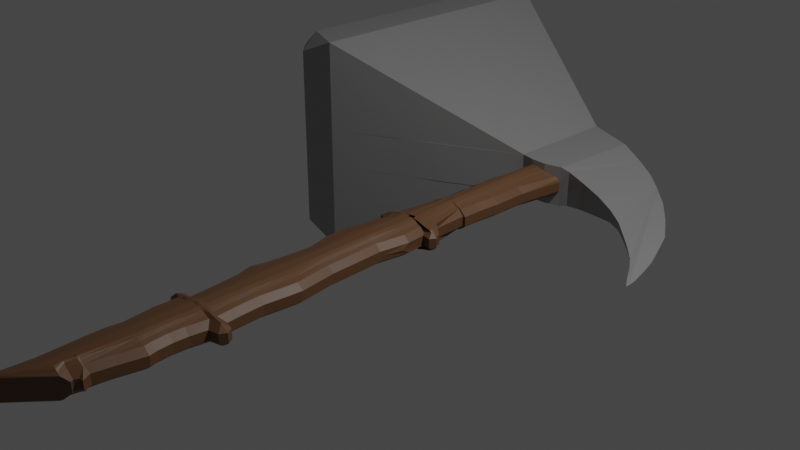 # Source: Hammer2.blend  (saved by Blender 2.80.55; exported with 4.5.12 LTS)
import bpy
from mathutils import Matrix  # noqa: F401  (used for matrix-valued properties, if any)

bpy.ops.wm.read_factory_settings(use_empty=True)
scene = bpy.context.scene
scene.name = 'Scene'

# ---- collections
col_collection = bpy.data.collections.new('Collection'); scene.collection.children.link(col_collection)

# ---- materials (node trees are filled in below, after node groups)
mat_head = bpy.data.materials.new('Head')
mat_head.use_transparent_shadow = False
mat_head.roughness = 0.25
mat_wood = bpy.data.materials.new('Wood')
mat_wood.use_transparent_shadow = False
mat_wood.roughness = 0.25

# ---- material node trees
mat_head.use_nodes = True; mat_head.node_tree.nodes.clear()
_N = mat_head.node_tree.nodes; _L = mat_head.node_tree.links
n0 = _N.new('ShaderNodeOutputMaterial'); n0.name = 'Material Output'; n0.location = (300, 300)
n1 = _N.new('ShaderNodeBsdfPrincipled'); n1.name = 'Principled BSDF'; n1.location = (10, 300)
n1.distribution = 'GGX'
n1.subsurface_method = 'BURLEY'
n1.inputs[0].default_value = (0.3343, 0.3343, 0.3343, 1.0)
n1.inputs[1].default_value = 0.4444
n1.inputs[2].default_value = 0.3788
n1.inputs[3].default_value = 1.45
_L.new(n1.outputs[0], n0.inputs[0])
n0.is_active_output = True
mat_wood.use_nodes = True; mat_wood.node_tree.nodes.clear()
_N = mat_wood.node_tree.nodes; _L = mat_wood.node_tree.links
n0 = _N.new('ShaderNodeOutputMaterial'); n0.name = 'Material Output'; n0.location = (300, 300)
n1 = _N.new('ShaderNodeBsdfPrincipled'); n1.name = 'Principled BSDF'; n1.location = (10, 300)
n1.distribution = 'GGX'
n1.subsurface_method = 'BURLEY'
n1.inputs[0].default_value = (0.1329, 0.06389, 0.02871, 1.0)
n1.inputs[3].default_value = 1.45
_L.new(n1.outputs[0], n0.inputs[0])
n0.is_active_output = True

# ---- world
world_world = bpy.data.worlds.new('World'); scene.world = world_world
world_world.use_nodes = True; world_world.node_tree.nodes.clear()
_N = world_world.node_tree.nodes; _L = world_world.node_tree.links
n0 = _N.new('ShaderNodeOutputWorld'); n0.name = 'World Output'; n0.location = (300, 300)
n1 = _N.new('ShaderNodeBackground'); n1.name = 'Background'; n1.location = (10, 300)
n1.inputs[0].default_value = (0.05088, 0.05088, 0.05088, 1.0)
_L.new(n1.outputs[0], n0.inputs[0])
n0.is_active_output = True
world_world.color = (0.05088, 0.05088, 0.05088)
world_world.use_sun_shadow = False
world_world.sun_shadow_jitter_overblur = 0.0

# ---- cameras
cam_camera = bpy.data.cameras.new('Camera')
cam_camera.clip_end = 100.0
cam_camera.ortho_scale = 7.314
cam_camera.dof.focus_distance = 0.0
cam_camera.dof.aperture_fstop = 128.0

# ---- lights
light_light = bpy.data.lights.new('Light', 'POINT')
light_light.transmission_factor = 0.0
light_light.cutoff_distance = 30.0
light_light.energy = 1000.0
light_light.shadow_buffer_clip_start = 1.001
light_light.shadow_soft_size = 0.1
light_light.shadow_maximum_resolution = 0.006
light_light.use_absolute_resolution = True

# ---- meshes
me_plane = bpy.data.meshes.new('Plane')
me_plane.from_pydata([(0.05729, 0.9463, 0.0), (-0.6537, 0.5675, 0.0), (-0.4035, 0.6971, 0.0), (-0.1624, 0.8267, 0.0), (-1.006, 0.3777, 0.0), (-0.9508, 2.091, 0.0), (-0.5928, 1.929, 0.0), (-0.1877, 1.737, 0.0), (0.06904, 1.621, 0.0), (0.1233, 1.599, 0.0), (0.3713, 1.506, 0.0), (0.5422, 1.431, 0.0), (0.6748, 1.352, 0.0), (0.7712, 1.277, 0.0), (0.8948, 1.159, 0.0), (1.012, 1.012, 0.0), (1.121, 0.852, 0.0), (1.193, 0.6772, 0.0), (1.235, 0.5717, 0.0), (1.259, 0.4813, 0.0), (1.287, 0.3638, 0.0), (1.293, 0.3095, 0.0), (1.29, 0.2854, 0.0), (1.25, 0.3487, 0.0), (1.199, 0.4361, 0.0), (1.136, 0.5265, 0.0), (1.058, 0.6109, 0.0), (0.9762, 0.6893, 0.0), (0.8677, 0.7887, 0.0), (0.7622, 0.855, 0.0), (0.6477, 0.9002, 0.0), (0.503, 0.9424, 0.0), (0.3825, 0.9665, 0.0), (0.3312, 0.9575, 0.0), (0.2318, 0.9304, 0.0), (0.1444, 0.9304, 0.0), (0.05729, 0.9463, 0.1215), (-0.6537, 0.5675, 0.1215), (-0.4035, 0.6971, 0.1215), (-0.1624, 0.8267, 0.1215), (-1.006, 0.3777, 0.1215), (-1.006, 0.3777, 0.0), (-0.9508, 2.091, 0.1215), (-0.5928, 1.929, 0.1215), (-0.1877, 1.737, 0.1215), (0.06904, 1.621, 0.1215), (0.1233, 1.599, 0.1215), (0.3713, 1.506, 0.1215), (0.5422, 1.431, 0.08338), (0.6748, 1.352, 0.06013), (0.7712, 1.277, 0.03687), (0.8948, 1.159, 0.02234), (1.012, 1.012, 0.01362), (1.121, 0.852, 0.004897), (1.193, 0.6772, 0.002464), (1.235, 0.5717, 0.002058), (1.259, 0.4813, 0.001247), (1.287, 0.3638, 0.001247), (1.293, 0.3095, 0.001247), (1.29, 0.2854, 0.001247), (1.25, 0.3487, 0.002058), (1.199, 0.4361, 0.002464), (1.136, 0.5265, 0.004897), (1.058, 0.6109, 0.009257), (0.9762, 0.6893, 0.01362), (0.8677, 0.7887, 0.02234), (0.7622, 0.855, 0.03687), (0.6477, 0.9002, 0.06013), (0.503, 0.9424, 0.08338), (0.3825, 0.9665, 0.1066), (0.3312, 0.9575, 0.1215), (0.2318, 0.9304, 0.1215), (0.1444, 0.9304, 0.1215), (-1.006, 0.3777, 0.0), (-0.9508, 2.091, 0.0), (-1.006, 0.3777, 0.1215), (-0.9508, 2.091, 0.1215), (-0.9508, 2.091, 0.0), (-1.006, 0.3777, 0.1215), (-0.9508, 2.091, 0.1215), (-1.006, 0.3777, 0.1215), (-0.9508, 2.091, 0.1215), (-1.006, 0.3777, 0.1215), (-0.9508, 2.091, 0.1215), (-1.006, 0.3777, 0.1215), (-0.9508, 2.091, 0.1215), (-1.006, 0.3777, 0.1215), (-0.9508, 2.091, 0.1215), (-1.25, 0.3671, 0.0), (-1.351, 0.4687, 0.0), (-1.288, 1.989, 0.0), (-1.177, 2.094, 0.0), (-1.351, 0.4687, 0.1215), (-1.25, 0.3671, 0.1215), (-1.177, 2.094, 0.1215), (-1.288, 1.989, 0.1215), (-1.25, 0.3671, 0.1215), (-1.351, 0.4687, 0.1215), (-1.288, 1.989, 0.1215), (-1.177, 2.094, 0.1215), (-1.006, 0.3777, 0.6797), (-1.006, 0.3777, 0.6797), (-0.9207, 0.4231, 0.6351), (-1.25, 0.3671, 0.5735), (-1.245, 0.4737, 0.6797), (-1.351, 0.4687, 0.5735), (-1.288, 1.989, 0.5735), (-1.182, 1.988, 0.6797), (-1.177, 2.094, 0.5735), (-0.9508, 2.091, 0.6797), (-0.9508, 2.091, 0.6797), (-0.8644, 2.051, 0.6324)], [], [(3, 2, 1, 4, 5, 6, 7, 8, 9, 10, 11, 12, 13, 14, 15, 16, 17, 18, 19, 20, 21, 22, 23, 24, 25, 26, 27, 28, 29, 30, 31, 32, 33, 34, 35, 0), (47, 70, 69, 68, 67, 66, 65, 64, 63, 62, 61, 60, 59, 58, 57, 56, 55, 54, 53, 52, 51, 50, 49, 48), (42, 5, 74, 76), (4, 40, 75, 73), (29, 28, 65, 66), (16, 15, 52, 53), (40, 42, 76, 75), (30, 29, 66, 67), (17, 16, 53, 54), (31, 30, 67, 68), (18, 17, 54, 55), (6, 5, 42, 43), (32, 31, 68, 69), (19, 18, 55, 56), (33, 32, 69, 70), (20, 19, 56, 57), (7, 6, 43, 44), (34, 33, 70, 71), (21, 20, 57, 58), (8, 7, 44, 45), (35, 34, 71, 72), (22, 21, 58, 59), (9, 8, 45, 46), (23, 22, 59, 60), (10, 9, 46, 47), (0, 35, 72, 36), (24, 23, 60, 61), (11, 10, 47, 48), (2, 3, 39, 38), (25, 24, 61, 62), (12, 11, 48, 49), (4, 1, 37, 40), (26, 25, 62, 63), (13, 12, 49, 50), (1, 2, 38, 37), (27, 26, 63, 64), (14, 13, 50, 51), (3, 0, 36, 39), (28, 27, 64, 65), (15, 14, 51, 52), (77, 91, 94, 79), (75, 76, 79, 78), (76, 74, 77, 79), (90, 89, 92, 95), (96, 86, 100, 103), (88, 41, 78, 93), (73, 75, 78, 41), (78, 79, 81, 80), (80, 81, 83, 82), (84, 85, 87, 86), (82, 83, 85, 84), (107, 104, 101, 109), (87, 99, 108, 110), (98, 97, 105, 106), (36, 102, 101, 109, 111, 45), (36, 86, 100, 102), (86, 87, 110, 109, 101, 100), (87, 45, 111, 110), (39, 36, 72, 71, 70, 47, 46, 45, 44, 43, 42, 40, 37, 38), (100, 101, 102), (103, 104, 105), (106, 107, 108), (109, 110, 111), (92, 89, 88, 93), (94, 91, 90, 95), (100, 104, 103, 101), (104, 107, 106, 105), (107, 110, 109, 108), (98, 106, 108, 99), (105, 97, 96, 103)])
_uv = me_plane.uv_layers.new(name='UVMap')
_uv.uv.foreach_set('vector', [0.0, 0.0, 0.0, 0.0, 0.0, 0.0, 0.0, 0.0, 0.0, 0.0, 0.0, 0.0, 0.0, 0.0, 0.0, 0.0, 0.0, 0.0, 0.0, 0.0, 0.0, 0.0, 0.0, 0.0, 0.0, 0.0, 0.0, 0.0, 0.0, 0.0, 0.0, 0.0, 0.0, 0.0, 0.0, 0.0, 0.0, 0.0, 0.0, 0.0, 0.0, 0.0, 0.0, 0.0, 0.0, 0.0, 0.0, 0.0, 0.0, 0.0, 0.0, 0.0, 0.0, 0.0, 0.0, 0.0, 0.0, 0.0, 0.0, 0.0, 0.0, 0.0, 0.0, 0.0, 0.0, 0.0, 0.0, 0.0, 0.0, 0.0, 0.0, 0.0, 0.0, 0.0, 0.0, 0.0, 0.0, 0.0, 0.0, 0.0, 0.0, 0.0, 0.0, 0.0, 0.0, 0.0, 0.0, 0.0, 0.0, 0.0, 0.0, 0.0, 0.0, 0.0, 0.0, 0.0, 0.0, 0.0, 0.0, 0.0, 0.0, 0.0, 0.0, 0.0, 0.0, 0.0, 0.0, 0.0, 0.0, 0.0, 0.0, 0.0, 0.0, 0.0, 0.0, 0.0, 0.0, 0.0, 0.0, 0.0, 0.0, 0.0, 0.0, 0.0, 0.0, 0.0, 0.0, 0.0, 0.0, 0.0, 0.0, 0.0, 0.0, 0.0, 0.0, 0.0, 0.0, 0.0, 0.0, 0.0, 0.0, 0.0, 0.0, 0.0, 0.0, 0.0, 0.0, 0.0, 0.0, 0.0, 0.0, 0.0, 0.0, 0.0, 0.0, 0.0, 0.0, 0.0, 0.0, 0.0, 0.0, 0.0, 0.0, 0.0, 0.0, 0.0, 0.0, 0.0, 0.0, 0.0, 0.0, 0.0, 0.0, 0.0, 0.0, 0.0, 0.0, 0.0, 0.0, 0.0, 0.0, 0.0, 0.0, 0.0, 0.0, 0.0, 0.0, 0.0, 0.0, 0.0, 0.0, 0.0, 0.0, 0.0, 0.0, 0.0, 0.0, 0.0, 0.0, 0.0, 0.0, 0.0, 0.0, 0.0, 0.0, 0.0, 0.0, 0.0, 0.0, 0.0, 0.0, 0.0, 0.0, 0.0, 0.0, 0.0, 0.0, 0.0, 0.0, 0.0, 0.0, 0.0, 0.0, 0.0, 0.0, 0.0, 0.0, 0.0, 0.0, 0.0, 0.0, 0.0, 0.0, 0.0, 0.0, 0.0, 0.0, 0.0, 0.0, 0.0, 0.0, 0.0, 0.0, 0.0, 0.0, 0.0, 0.0, 0.0, 0.0, 0.0, 0.0, 0.0, 0.0, 0.0, 0.0, 0.0, 0.0, 0.0, 0.0, 0.0, 0.0, 0.0, 0.0, 0.0, 0.0, 0.0, 0.0, 0.0, 0.0, 0.0, 0.0, 0.0, 0.0, 0.0, 0.0, 0.0, 0.0, 0.0, 0.0, 0.0, 0.0, 0.0, 0.0, 0.0, 0.0, 0.0, 0.0, 0.0, 0.0, 0.0, 0.0, 0.0, 0.0, 0.0, 0.0, 0.0, 0.0, 0.0, 0.0, 0.0, 0.0, 0.0, 0.0, 0.0, 0.0, 0.0, 0.0, 0.0, 0.0, 0.0, 0.0, 0.0, 0.0, 0.0, 0.0, 0.0, 0.0, 0.0, 0.0, 0.0, 0.0, 0.0, 0.0, 0.0, 0.0, 0.0, 0.0, 0.0, 0.0, 0.0, 0.0, 0.0, 0.0, 0.0, 0.0, 0.0, 0.0, 0.0, 0.0, 0.0, 0.0, 0.0, 0.0, 0.0, 0.0, 0.0, 0.0, 0.0, 0.0, 0.0, 0.0, 0.0, 0.0, 0.0, 0.0, 0.0, 0.0, 0.0, 0.0, 0.0, 0.0, 0.0, 0.0, 0.0, 0.0, 0.0, 0.0, 0.0, 0.0, 0.0, 0.0, 0.0, 0.0, 0.0, 0.0, 0.0, 0.0, 0.0, 0.0, 0.0, 0.0, 0.0, 0.0, 0.0, 0.0, 0.0, 0.0, 0.0, 0.0, 0.0, 0.0, 0.0, 0.0, 0.0, 0.0, 0.0, 0.0, 0.0, 0.0, 0.0, 0.0, 0.0, 0.0, 0.0, 0.0, 0.0, 0.0, 0.0, 0.0, 0.0, 0.0, 0.0, 0.0, 0.0, 0.0, 0.0, 0.0, 0.0, 0.0, 0.0, 0.0, 0.0, 0.0, 0.0, 0.0, 0.0, 0.0, 0.0, 0.0, 0.0, 0.0, 0.0, 0.0, 0.0, 0.0, 0.0, 0.0, 0.0, 0.0, 0.0, 0.0, 0.0, 0.0, 0.0, 0.0, 0.0, 0.0, 0.0, 0.0, 0.0, 0.0, 0.0, 0.0, 0.0, 0.0, 0.0, 0.0, 0.0, 0.0, 0.0, 0.0, 0.0, 0.0, 0.0, 0.0, 0.0, 0.0, 0.0, 0.0, 0.0, 0.0, 0.0, 0.0, 0.0, 0.0, 0.0, 0.0, 0.0, 0.0, 0.0, 0.0, 0.0, 0.0, 0.0, 0.0, 0.0, 0.0, 0.0, 0.0, 0.0, 0.0, 0.0, 0.0, 0.0, 0.0, 0.0, 0.0, 0.0, 0.0, 0.0, 0.0, 0.0, 0.0, 0.0, 0.0, 0.0, 0.0, 0.0, 0.0, 0.0, 0.0, 0.0, 0.0, 0.0, 0.0, 0.0, 0.0, 0.0, 0.0, 0.0, 0.0, 0.0, 0.0, 0.0, 0.0, 0.0, 0.0, 0.0, 0.0, 0.0, 0.0, 0.0, 0.0, 0.0, 0.0, 0.0, 0.0, 0.0, 0.0, 0.0, 0.0, 0.0, 0.0, 0.0, 0.0, 0.0, 0.0, 0.0, 0.0, 0.0, 0.0, 0.0, 0.0, 0.0, 0.0, 0.0, 0.0, 0.0, 0.0, 0.0, 0.0, 0.0, 0.0, 0.0, 0.0, 0.0, 0.0, 0.0, 0.0, 0.0, 0.0, 0.0, 0.0, 0.0, 0.0, 0.0, 0.0, 0.0, 0.0, 0.0, 0.0, 0.0, 0.0, 0.0, 0.0, 0.0, 0.0, 0.0, 0.0, 0.0, 0.0, 0.0, 0.0, 0.0, 0.0, 0.0, 0.0, 0.0, 0.0, 0.0, 0.0, 0.0, 0.0, 0.0, 0.0, 0.0, 0.0, 0.0, 0.0, 0.0, 0.0, 0.0, 0.0, 0.0, 0.0, 0.0, 0.0, 0.0, 0.0, 0.0, 0.0, 0.0, 0.0, 0.0, 0.0, 0.0, 0.0, 0.0, 0.0, 0.0, 0.0, 0.0, 0.0, 0.0, 0.0, 0.0, 0.0, 0.0, 0.0, 0.0, 0.0, 0.0, 0.0, 0.0, 0.0, 0.0, 0.0, 0.0, 0.0, 0.0, 0.0, 0.0, 0.0, 0.0, 0.0, 0.0, 0.0, 0.0, 0.0, 0.0, 0.0, 0.0, 0.0, 0.0, 0.0, 0.0, 0.0, 0.0, 0.0, 0.0, 0.0, 0.0, 0.0, 0.0, 0.0, 0.0, 0.0, 0.0, 0.0, 0.0, 0.0, 0.0, 0.0, 0.0])
me_plane.materials.append(mat_head)
me_plane.use_remesh_preserve_volume = False
me_plane.use_remesh_preserve_attributes = False
me_plane.use_mirror_vertex_groups = False
me_plane.update()
me_plane_001 = bpy.data.meshes.new('Plane.001')
me_plane_001.from_pydata([(0.09593, 1.586, -0.005674), (0.1426, 1.604, -0.003729), (0.1877, 1.617, -0.003729), (0.2342, 1.629, -0.003729), (0.2807, 1.62, -0.003729), (0.317, 1.605, -0.003729), (0.349, 1.591, -0.003729), (0.3781, 1.557, -0.003729), (0.3679, 1.483, -0.003729), (0.3608, 1.409, -0.003729), (0.3518, 1.224, -0.003729), (0.3266, 0.9518, -0.003729), (0.2869, 0.6797, -0.003729), (0.2848, 0.4809, -0.003729), (0.2722, 0.347, -0.003729), (0.2722, 0.2298, -0.003729), (0.2576, 0.229, -0.003729), (0.2618, 0.02178, -0.003729), (0.2618, 0.02178, -0.003729), (0.3228, -0.01833, -0.003729), (0.3263, -0.03926, -0.003729), (0.3437, -0.05844, -0.003729), (0.3228, -0.09158, -0.003729), (0.2722, -0.08461, -0.003729), (0.2809, -0.2439, -0.003729), (0.253, -0.3677, -0.003729), (0.2606, -0.5787, -0.003729), (0.2642, -0.6872, -0.003729), (0.2931, -0.9006, -0.003729), (0.2859, -0.991, -0.003729), (0.2714, -1.114, -0.003729), (0.2787, -1.248, -0.003729), (0.2859, -1.33, -0.003729), (0.3365, -1.344, -0.003729), (0.3591, -1.38, -0.003729), (0.3382, -1.417, -0.003729), (0.2789, -1.429, -0.003729), (0.265, -1.521, -0.003729), (0.2615, -1.6, -0.003729), (0.2684, -1.687, -0.003729), (0.2789, -1.731, -0.003729), (0.2493, -1.867, -0.003729), (0.2266, -1.985, -0.003729), (0.251, -2.032, -0.003729), (0.2283, -2.036, -0.003729), (0.2161, -2.057, -0.003729), (0.2266, -2.074, -0.003729), (-0.0888, -2.451, -0.003729), (-0.06845, -2.3, -0.003729), (-0.04665, -2.268, -0.003729), (-0.03502, -2.114, -0.003729), (-0.0452, -1.882, -0.003729), (-0.04665, -1.773, -0.003729), (-0.03502, -1.692, -0.003729), (-0.05392, -1.528, -0.003729), (-0.05211, -1.414, -0.003729), (-0.08735, -1.388, -0.003729), (-0.09316, -1.351, -0.003729), (-0.067, -1.319, -0.003729), (-0.02049, -1.321, -0.003729), (-0.02921, -1.182, -0.003729), (-0.04316, -1.049, -0.003729), (-0.06758, -0.9657, -0.003729), (-0.04665, -0.8924, -0.003729), (-0.02921, -0.7197, -0.003729), (-0.02398, -0.6203, -0.003729), (-0.05712, -0.4843, -0.003729), (-0.06235, -0.343, -0.003729), (-0.04316, -0.2711, -0.003729), (-0.03095, -0.163, -0.003729), (-0.01351, -0.1159, -0.003729), (-0.01875, -0.1002, -0.003729), (-0.06235, -0.08276, -0.003729), (-0.04665, -0.04613, -0.003729), (-0.0606, -0.02869, -0.003729), (-0.01526, -0.01997, -0.003729), (-0.006537, 0.1035, -0.003729), (0.01614, 0.2046, -0.003729), (0.009159, 0.2256, -0.003729), (0.03009, 0.3058, -0.003729), (0.02137, 0.4401, -0.003729), (0.03706, 0.4662, -0.003729), (0.03358, 0.5116, -0.003729), (0.01614, 0.5447, -0.003729), (0.03706, 0.5587, -0.003729), (0.0423, 0.6215, -0.003729), (0.0266, 0.6337, -0.003729), (0.04404, 0.7034, -0.003729), (0.05451, 0.7575, -0.003729), (0.0859, 0.8935, -0.003729), (0.0666, 0.9274, -0.003913), (0.09587, 1.586, 0.05668), (0.1426, 1.604, 0.05862), (0.1876, 1.617, 0.05862), (0.2341, 1.629, 0.05862), (0.2806, 1.62, 0.05862), (0.317, 1.605, 0.05862), (0.3489, 1.591, 0.05862), (0.378, 1.557, 0.05862), (0.3678, 1.483, 0.05862), (0.3608, 1.409, 0.05862), (0.3517, 1.224, 0.05862), (0.3517, 1.224, 0.05862), (0.3266, 0.9518, 0.02791), (0.2489, 0.6827, 0.0586), (0.2868, 0.6798, 0.0279), (0.2468, 0.4829, 0.0586), (0.2847, 0.4809, 0.02788), (0.2342, 0.3488, 0.0586), (0.2722, 0.347, 0.02785), (0.2342, 0.2352, 0.05862), (0.2722, 0.2298, 0.02779), (0.2194, 0.234, 0.05862), (0.2575, 0.229, 0.02772), (0.2617, 0.02179, 0.05862), (0.2617, 0.02179, 0.02761), (0.2617, 0.02179, 0.05862), (0.2617, 0.02179, 0.02762), (0.288, -0.04094, 0.05862), (0.3228, -0.01833, 0.02773), (0.2906, -0.05652, 0.05862), (0.3263, -0.03926, 0.02781), (0.2961, -0.0626, 0.05862), (0.3437, -0.05844, 0.02788), (0.3037, -0.05062, 0.05862), (0.3228, -0.09158, 0.02793), (0.2306, -0.04053, 0.05862), (0.2722, -0.0846, 0.02796), (0.2426, -0.1917, 0.05862), (0.2809, -0.1945, 0.02799), (0.2148, -0.3642, 0.05862), (0.253, -0.3677, 0.02801), (0.2226, -0.58, 0.0586), (0.2605, -0.5787, 0.02803), (0.2262, -0.6904, 0.0586), (0.2642, -0.6872, 0.02804), (0.2549, -0.9016, 0.05862), (0.2931, -0.9006, 0.02805), (0.248, -0.9872, 0.0586), (0.2859, -0.991, 0.02806), (0.2333, -1.113, 0.0586), (0.2714, -1.114, 0.02806), (0.2407, -1.25, 0.0586), (0.2786, -1.248, 0.02806), (0.25, -1.359, 0.05862), (0.2859, -1.33, 0.02807), (0.312, -1.376, 0.05862), (0.3364, -1.344, 0.02807), (0.3149, -1.381, 0.05862), (0.3591, -1.38, 0.02807), (0.3137, -1.383, 0.05862), (0.3382, -1.417, 0.02807), (0.2459, -1.397, 0.05862), (0.2789, -1.429, 0.02807), (0.2271, -1.517, 0.0586), (0.2649, -1.521, 0.02807), (0.2234, -1.601, 0.0586), (0.2614, -1.6, 0.02807), (0.2308, -1.693, 0.0586), (0.2684, -1.687, 0.02807), (0.2399, -1.731, 0.05862), (0.2789, -1.731, 0.02807), (0.212, -1.859, 0.0586), (0.2492, -1.867, 0.02807), (0.1868, -1.991, 0.05862), (0.2266, -1.985, 0.02808), (0.1929, -2.003, 0.05862), (0.251, -2.032, 0.02808), (0.2046, -2.001, 0.05862), (0.2283, -2.036, 0.02808), (0.1719, -2.057, 0.05862), (0.2161, -2.057, 0.02808), (0.2266, -2.074, 0.02808), (0.2007, -2.105, 0.05862), (-0.04321, -2.396, 0.05862), (-0.08883, -2.451, 0.02808), (-0.03208, -2.314, 0.05862), (-0.06848, -2.3, 0.02808), (-0.009612, -2.281, 0.05862), (-0.04668, -2.268, 0.02808), (0.00295, -2.114, 0.05865), (-0.03506, -2.114, 0.02808), (-0.007304, -1.881, 0.05865), (-0.04523, -1.882, 0.02808), (-0.008704, -1.776, 0.05865), (-0.04668, -1.773, 0.02808), (0.003198, -1.693, 0.05862), (-0.03506, -1.692, 0.02808), (-0.01569, -1.528, 0.05862), (-0.05395, -1.528, 0.02808), (-0.01312, -1.395, 0.05862), (-0.05214, -1.414, 0.02808), (-0.05235, -1.378, 0.05862), (-0.08738, -1.388, 0.02808), (-0.05303, -1.374, 0.05862), (-0.09319, -1.351, 0.02808), (-0.04953, -1.37, 0.05862), (-0.06703, -1.319, 0.02808), (0.02036, -1.36, 0.05862), (-0.02052, -1.321, 0.02808), (0.008555, -1.179, 0.05865), (-0.02924, -1.182, 0.02808), (-0.005817, -1.042, 0.05862), (-0.04319, -1.049, 0.02808), (-0.02812, -0.9655, 0.05862), (-0.06761, -0.9656, 0.02808), (-0.009272, -0.8996, 0.05862), (-0.04668, -0.8924, 0.02808), (0.008601, -0.7226, 0.05865), (-0.02924, -0.7197, 0.02808), (0.01417, -0.6167, 0.05862), (-0.02401, -0.6203, 0.02808), (-0.01937, -0.479, 0.05862), (-0.05715, -0.4843, 0.02808), (-0.02432, -0.3454, 0.05862), (-0.06238, -0.343, 0.02808), (-0.005598, -0.2763, 0.05865), (-0.04319, -0.2711, 0.02808), (0.006199, -0.1718, 0.05862), (-0.03099, -0.163, 0.02808), (0.02667, -0.1166, 0.05862), (-0.01355, -0.1159, 0.02808), (0.01165, -0.06514, 0.05862), (-0.01878, -0.09386, 0.02808), (-0.01218, -0.05561, 0.05862), (-0.06238, -0.07642, 0.02808), (-0.002847, -0.04017, 0.05862), (-0.04668, -0.04613, 0.02808), (0.008291, -0.04775, 0.05862), (-0.06064, -0.02869, 0.02808), (0.01933, -0.05197, 0.05862), (-0.01529, -0.01997, 0.02808), (0.03091, 0.03957, 0.05865), (-0.006569, 0.04583, 0.02808), (0.05544, 0.2066, 0.05862), (0.0161, 0.2046, 0.02808), (0.04869, 0.2269, 0.05862), (0.009128, 0.2256, 0.02808), (0.06832, 0.3021, 0.05862), (0.03006, 0.3058, 0.02808), (0.05997, 0.4307, 0.05862), (0.02134, 0.4401, 0.02808), (0.07579, 0.4571, 0.05862), (0.03703, 0.4662, 0.02808), (0.07077, 0.5223, 0.05862), (0.03354, 0.5116, 0.02808), (0.06562, 0.5321, 0.05862), (0.0161, 0.5447, 0.02808), (0.07332, 0.5373, 0.05862), (0.03703, 0.5587, 0.02808), (0.08179, 0.6388, 0.05862), (0.04227, 0.6215, 0.02808), (0.06938, 0.6485, 0.05862), (0.02657, 0.6337, 0.02808), (0.08107, 0.6952, 0.05865), (0.04401, 0.7034, 0.02808), (0.0916, 0.7496, 0.05865), (0.05447, 0.7575, 0.02808), (0.1262, 0.8995, 0.05889), (0.08587, 0.8935, 0.02808), (0.06657, 0.9274, 0.02789), (0.0697, 0.9985, 0.05825), (0.1083, 1.586, 0.06675), (0.1419, 1.604, 0.0687), (0.1744, 1.617, 0.0687), (0.2078, 1.629, 0.0687), (0.2413, 1.62, 0.0687), (0.2675, 1.605, 0.0687), (0.2905, 1.591, 0.0687), (0.3114, 1.557, 0.0687), (0.3041, 1.483, 0.0687), (0.299, 1.409, 0.0687), (0.2925, 1.224, 0.0687), (0.2925, 1.224, 0.0687), (0.2185, 0.6827, 0.06867), (0.2169, 0.4829, 0.06867), (0.2079, 0.3488, 0.06867), (0.2079, 0.2352, 0.0687), (0.1973, 0.234, 0.0687), (0.2277, 0.02179, 0.0687), (0.2277, 0.02179, 0.0687), (0.2466, -0.04094, 0.0687), (0.2485, -0.05652, 0.0687), (0.2525, -0.0626, 0.0687), (0.2579, -0.05062, 0.0687), (0.2053, -0.04053, 0.0687), (0.2139, -0.1917, 0.0687), (0.194, -0.3642, 0.0687), (0.1995, -0.58, 0.06867), (0.2022, -0.6904, 0.06867), (0.2228, -0.9016, 0.0687), (0.2178, -0.9872, 0.06867), (0.2072, -1.113, 0.06867), (0.2126, -1.25, 0.06867), (0.2193, -1.359, 0.0687), (0.2639, -1.376, 0.0687), (0.266, -1.381, 0.0687), (0.2651, -1.383, 0.0687), (0.2163, -1.397, 0.0687), (0.2028, -1.517, 0.06867), (0.2001, -1.601, 0.06867), (0.2054, -1.693, 0.06867), (0.212, -1.731, 0.0687), (0.1919, -1.859, 0.06867), (0.1737, -1.991, 0.0687), (0.1781, -2.003, 0.0687), (0.1866, -2.001, 0.0687), (0.1631, -2.057, 0.0687), (0.1838, -2.105, 0.0687), (0.01617, -2.314, 0.0687), (0.03235, -2.281, 0.0687), (0.04139, -2.114, 0.06872), (0.03401, -1.881, 0.06872), (0.033, -1.776, 0.06872), (0.04157, -1.693, 0.0687), (0.02797, -1.528, 0.0687), (0.02982, -1.395, 0.0687), (0.001571, -1.378, 0.0687), (0.001084, -1.374, 0.0687), (0.003605, -1.37, 0.0687), (0.05393, -1.36, 0.0687), (0.04543, -1.179, 0.06872), (0.03508, -1.042, 0.0687), (0.01902, -0.9655, 0.0687), (0.03259, -0.8996, 0.0687), (0.04546, -0.7226, 0.06872), (0.04947, -0.6167, 0.0687), (0.02532, -0.479, 0.0687), (0.02175, -0.3454, 0.0687), (0.03524, -0.2763, 0.06872), (0.04373, -0.1718, 0.0687), (0.05847, -0.1166, 0.0687), (0.04765, -0.06514, 0.0687), (0.0305, -0.0556, 0.0687), (0.03722, -0.04017, 0.0687), (0.04524, -0.04775, 0.0687), (0.05319, -0.05197, 0.0687), (0.06152, 0.03957, 0.06872), (0.07918, 0.2066, 0.0687), (0.07432, 0.2269, 0.0687), (0.08846, 0.3021, 0.0687), (0.08244, 0.4307, 0.0687), (0.09384, 0.4571, 0.0687), (0.09022, 0.5223, 0.0687), (0.08651, 0.5321, 0.0687), (0.09206, 0.5373, 0.0687), (0.09815, 0.6388, 0.0687), (0.08922, 0.6485, 0.0687), (0.09764, 0.6952, 0.06872), (0.1052, 0.7496, 0.06872), (0.1301, 0.8995, 0.06896), (0.08945, 0.9985, 0.06832), (0.1185, 1.586, 0.07814), (0.1414, 1.604, 0.08009), (0.1634, 1.617, 0.08009), (0.1862, 1.629, 0.08009), (0.209, 1.62, 0.08009), (0.2268, 1.605, 0.08009), (0.2424, 1.591, 0.08009), (0.2566, 1.557, 0.08009), (0.2517, 1.483, 0.08009), (0.2482, 1.409, 0.08009), (0.2438, 1.224, 0.08009), (0.2438, 1.224, 0.08009), (0.1934, 0.6827, 0.08006), (0.1924, 0.4829, 0.08006), (0.1862, 0.3488, 0.08006), (0.1862, 0.2352, 0.08009), (0.179, 0.234, 0.08009), (0.1997, 0.02179, 0.08009), (0.1997, 0.02179, 0.08009), (0.2126, -0.04094, 0.08009), (0.2139, -0.05652, 0.08009), (0.2166, -0.06259, 0.08009), (0.2203, -0.05061, 0.08009), (0.1845, -0.04053, 0.08009), (0.1903, -0.1917, 0.08009), (0.1768, -0.3642, 0.08009), (0.1805, -0.58, 0.08006), (0.1823, -0.6904, 0.08006), (0.1964, -0.9016, 0.08009), (0.193, -0.9872, 0.08006), (0.1858, -1.113, 0.08006), (0.1894, -1.25, 0.08006), (0.194, -1.359, 0.08009), (0.2243, -1.376, 0.08009), (0.2257, -1.381, 0.08009), (0.2252, -1.383, 0.08009), (0.1919, -1.397, 0.08009), (0.1827, -1.517, 0.08006), (0.1809, -1.601, 0.08006), (0.1846, -1.693, 0.08006), (0.189, -1.731, 0.08009), (0.1754, -1.859, 0.08006), (0.163, -1.991, 0.08009), (0.166, -2.003, 0.08009), (0.1717, -2.001, 0.08009), (0.1558, -2.057, 0.08009), (0.1698, -2.105, 0.08009), (0.07302, -2.114, 0.08011), (0.068, -1.881, 0.08011), (0.06731, -1.776, 0.08011), (0.07314, -1.693, 0.08009), (0.06389, -1.528, 0.08009), (0.06515, -1.395, 0.08009), (0.04594, -1.378, 0.08009), (0.04561, -1.374, 0.08009), (0.04732, -1.37, 0.08009), (0.08154, -1.36, 0.08009), (0.07576, -1.179, 0.08011), (0.06872, -1.042, 0.08009), (0.05781, -0.9655, 0.08009), (0.06703, -0.8996, 0.08009), (0.07578, -0.7226, 0.08011), (0.07851, -0.6167, 0.08009), (0.06209, -0.479, 0.08009), (0.05966, -0.3454, 0.08009), (0.06883, -0.2763, 0.08011), (0.07461, -0.1718, 0.08009), (0.08463, -0.1166, 0.08009), (0.07727, -0.06513, 0.08009), (0.06561, -0.0556, 0.08009), (0.07018, -0.04017, 0.08009), (0.07563, -0.05409, 0.08009), (0.08104, -0.05197, 0.08009), (0.08671, 0.03957, 0.08011), (0.09871, 0.2066, 0.08009), (0.09541, 0.2269, 0.08009), (0.105, 0.3021, 0.08009), (0.1009, 0.4307, 0.08009), (0.1087, 0.4571, 0.08009), (0.1062, 0.5223, 0.08009), (0.1037, 0.5321, 0.08009), (0.1075, 0.5373, 0.08009), (0.1116, 0.6388, 0.08009), (0.1055, 0.6485, 0.08009), (0.1113, 0.6952, 0.08011), (0.1164, 0.7496, 0.08011), (0.1333, 0.8995, 0.08035), (0.1057, 0.9985, 0.07971), (0.1271, 1.586, 0.0845), (0.1409, 1.604, 0.08644), (0.1543, 1.617, 0.08644), (0.168, 1.629, 0.08644), (0.1818, 1.62, 0.08644), (0.1926, 1.605, 0.08644), (0.202, 1.591, 0.08644), (0.2106, 1.557, 0.08644), (0.2076, 1.483, 0.08644), (0.2055, 1.409, 0.08644), (0.2028, 1.224, 0.08644), (0.2028, 1.224, 0.08644), (0.1724, 0.6827, 0.08642), (0.1718, 0.4829, 0.08642), (0.168, 0.3488, 0.08642), (0.168, 0.2352, 0.08644), (0.1637, 0.234, 0.08644), (0.1762, 0.02179, 0.08644), (0.1762, 0.02179, 0.08644), (0.184, -0.04094, 0.08644), (0.1848, -0.05652, 0.08644), (0.1864, -0.06259, 0.08644), (0.1886, -0.05061, 0.08644), (0.167, -0.04053, 0.08644), (0.1705, -0.1917, 0.08644), (0.1623, -0.3642, 0.08644), (0.1646, -0.58, 0.08642), (0.1657, -0.6904, 0.08642), (0.1742, -0.9016, 0.08644), (0.1721, -0.9872, 0.08642), (0.1678, -1.113, 0.08642), (0.17, -1.25, 0.08642), (0.1727, -1.359, 0.08644), (0.1911, -1.376, 0.08644), (0.1919, -1.381, 0.08644), (0.1916, -1.383, 0.08644), (0.1715, -1.397, 0.08644), (0.1659, -1.517, 0.08642), (0.1648, -1.601, 0.08642), (0.167, -1.693, 0.08642), (0.1697, -1.731, 0.08644), (0.1615, -1.859, 0.08642), (0.154, -1.991, 0.08644), (0.1558, -2.003, 0.08644), (0.1593, -2.001, 0.08644), (0.1496, -2.057, 0.08644), (0.1581, -2.105, 0.08644), (0.09957, -2.114, 0.08647), (0.09653, -1.881, 0.08647), (0.09612, -1.776, 0.08647), (0.09964, -1.693, 0.08644), (0.09405, -1.528, 0.08644), (0.09481, -1.395, 0.08644), (0.08319, -1.378, 0.08644), (0.08299, -1.374, 0.08644), (0.08403, -1.37, 0.08644), (0.1047, -1.36, 0.08644), (0.1012, -1.179, 0.08647), (0.09697, -1.042, 0.08644), (0.09037, -0.9655, 0.08644), (0.09595, -0.8996, 0.08644), (0.1012, -0.7226, 0.08647), (0.1029, -0.6167, 0.08644), (0.09296, -0.479, 0.08644), (0.09149, -0.3454, 0.08644), (0.09704, -0.2763, 0.08647), (0.1005, -0.1718, 0.08644), (0.1066, -0.1165, 0.08644), (0.1021, -0.06513, 0.08644), (0.09509, -0.0556, 0.08644), (0.09785, -0.04017, 0.08644), (0.1012, -0.05409, 0.08644), (0.1044, -0.05197, 0.08644), (0.1079, 0.03957, 0.08647), (0.1151, 0.2066, 0.08644), (0.1131, 0.2269, 0.08644), (0.1189, 0.3021, 0.08644), (0.1165, 0.4307, 0.08644), (0.1211, 0.4571, 0.08644), (0.1197, 0.5223, 0.08644), (0.1181, 0.5321, 0.08644), (0.1204, 0.5373, 0.08644), (0.1229, 0.6388, 0.08644), (0.1192, 0.6485, 0.08644), (0.1227, 0.6952, 0.08647), (0.1258, 0.7496, 0.08647), (0.1361, 0.8995, 0.08671), (0.1193, 0.9985, 0.08607), (0.1307, 1.586, 0.0862), (0.1407, 1.604, 0.08814), (0.1504, 1.617, 0.08814), (0.1604, 1.629, 0.08814), (0.1704, 1.62, 0.08814), (0.1782, 1.605, 0.08814), (0.185, 1.591, 0.08814), (0.1913, 1.557, 0.08814), (0.1891, 1.483, 0.08814), (0.1876, 1.409, 0.08814), (0.1856, 1.224, 0.08814), (0.1856, 1.224, 0.08814), (0.1635, 0.6827, 0.08812), (0.1631, 0.4829, 0.08812), (0.1604, 0.3488, 0.08812), (0.1604, 0.2352, 0.08814), (0.1572, 0.234, 0.08814), (0.1663, 0.02179, 0.08814), (0.1663, 0.02179, 0.08814), (0.1719, -0.04094, 0.08814), (0.1725, -0.05652, 0.08814), (0.1737, -0.06259, 0.08814), (0.1753, -0.05061, 0.08814), (0.1596, -0.04053, 0.08814), (0.1622, -0.1917, 0.08814), (0.1562, -0.3642, 0.08814), (0.1579, -0.58, 0.08812), (0.1587, -0.6904, 0.08812), (0.1648, -0.9016, 0.08814), (0.1634, -0.9872, 0.08812), (0.1602, -1.113, 0.08812), (0.1618, -1.25, 0.08812), (0.1638, -1.359, 0.08814), (0.1771, -1.376, 0.08814), (0.1777, -1.381, 0.08814), (0.1775, -1.383, 0.08814), (0.1629, -1.397, 0.08814), (0.1589, -1.517, 0.08812), (0.1581, -1.601, 0.08812), (0.1597, -1.693, 0.08812), (0.1616, -1.731, 0.08814), (0.1556, -1.859, 0.08812), (0.1502, -1.991, 0.08814), (0.1515, -2.003, 0.08814), (0.154, -2.001, 0.08814), (0.147, -2.057, 0.08814), (0.1532, -2.105, 0.08814), (0.1108, -2.114, 0.08817), (0.1086, -1.881, 0.08817), (0.1083, -1.776, 0.08817), (0.1108, -1.693, 0.08814), (0.1068, -1.528, 0.08814), (0.1073, -1.395, 0.08814), (0.09888, -1.378, 0.08814), (0.09874, -1.374, 0.08814), (0.09949, -1.37, 0.08814), (0.1145, -1.36, 0.08814), (0.112, -1.179, 0.08817), (0.1089, -1.042, 0.08814), (0.1041, -0.9655, 0.08814), (0.1081, -0.8996, 0.08814), (0.112, -0.7226, 0.08817), (0.1132, -0.6167, 0.08814), (0.106, -0.479, 0.08814), (0.1049, -0.3454, 0.08814), (0.1089, -0.2763, 0.08817), (0.1115, -0.1718, 0.08814), (0.1158, -0.1165, 0.08814), (0.1126, -0.06513, 0.08814), (0.1075, -0.0556, 0.08814), (0.1095, -0.04017, 0.08814), (0.1119, -0.05409, 0.08814), (0.1143, -0.05197, 0.08814), (0.1168, 0.03957, 0.08817), (0.122, 0.2066, 0.08814), (0.1206, 0.2269, 0.08814), (0.1248, 0.3021, 0.08814), (0.123, 0.4307, 0.08814), (0.1264, 0.4571, 0.08814), (0.1253, 0.5223, 0.08814), (0.1242, 0.5321, 0.08814), (0.1259, 0.5373, 0.08814), (0.1277, 0.6388, 0.08814), (0.125, 0.6485, 0.08814), (0.1275, 0.6952, 0.08817), (0.1298, 0.7496, 0.08817), (0.1372, 0.8995, 0.08841), (0.1251, 0.9985, 0.08777), (0.1307, 1.586, 0.0862), (0.1407, 1.604, 0.08814), (0.1504, 1.617, 0.08814), (0.1604, 1.629, 0.08814), (0.1704, 1.62, 0.08814), (0.1782, 1.605, 0.08814), (0.185, 1.591, 0.08814), (0.1913, 1.557, 0.08814), (0.1891, 1.483, 0.08814), (0.1876, 1.409, 0.08814), (0.1856, 1.224, 0.08814), (0.1856, 1.224, 0.08814), (0.1635, 0.6827, 0.08812), (0.1631, 0.4829, 0.08812), (0.1604, 0.3488, 0.08812), (0.1604, 0.2352, 0.08814), (0.1572, 0.234, 0.08814), (0.1663, 0.02179, 0.08814), (0.1663, 0.02179, 0.08814), (0.1719, -0.04094, 0.08814), (0.1725, -0.05652, 0.08814), (0.1737, -0.06259, 0.08814), (0.1753, -0.05061, 0.08814), (0.1596, -0.04053, 0.08814), (0.1622, -0.1917, 0.08814), (0.1562, -0.3642, 0.08814), (0.1579, -0.58, 0.08812), (0.1587, -0.6904, 0.08812), (0.1648, -0.9016, 0.08814), (0.1634, -0.9872, 0.08812), (0.1602, -1.113, 0.08812), (0.1618, -1.25, 0.08812), (0.1638, -1.359, 0.08814), (0.1771, -1.376, 0.08814), (0.1777, -1.381, 0.08814), (0.1775, -1.383, 0.08814), (0.1629, -1.397, 0.08814), (0.1589, -1.517, 0.08812), (0.1581, -1.601, 0.08812), (0.1597, -1.693, 0.08812), (0.1616, -1.731, 0.08814), (0.1556, -1.859, 0.08812), (0.1502, -1.991, 0.08814), (0.1515, -2.003, 0.08814), (0.154, -2.001, 0.08814), (0.147, -2.057, 0.08814), (0.1532, -2.105, 0.08814), (0.1108, -2.114, 0.08817), (0.1086, -1.881, 0.08817), (0.1083, -1.776, 0.08817), (0.1108, -1.693, 0.08814), (0.1068, -1.528, 0.08814), (0.1073, -1.395, 0.08814), (0.09888, -1.378, 0.08814), (0.09874, -1.374, 0.08814), (0.09949, -1.37, 0.08814), (0.1145, -1.36, 0.08814), (0.112, -1.179, 0.08817), (0.1089, -1.042, 0.08814), (0.1041, -0.9655, 0.08814), (0.1081, -0.8996, 0.08814), (0.112, -0.7226, 0.08817), (0.1132, -0.6167, 0.08814), (0.106, -0.479, 0.08814), (0.1049, -0.3454, 0.08814), (0.1089, -0.2763, 0.08817), (0.1115, -0.1718, 0.08814), (0.1158, -0.1165, 0.08814), (0.1126, -0.06513, 0.08814), (0.1075, -0.0556, 0.08814), (0.1095, -0.04017, 0.08814), (0.1119, -0.05409, 0.08814), (0.1143, -0.05197, 0.08814), (0.1168, 0.03957, 0.08817), (0.122, 0.2066, 0.08814), (0.1206, 0.2269, 0.08814), (0.1248, 0.3021, 0.08814), (0.123, 0.4307, 0.08814), (0.1264, 0.4571, 0.08814), (0.1253, 0.5223, 0.08814), (0.1242, 0.5321, 0.08814), (0.1259, 0.5373, 0.08814), (0.1277, 0.6388, 0.08814), (0.125, 0.6485, 0.08814), (0.1275, 0.6952, 0.08817), (0.1298, 0.7496, 0.08817), (0.1372, 0.8995, 0.08841), (0.1251, 0.9985, 0.08777), (0.1374, 1.586, 0.0862), (0.1403, 1.604, 0.08814), (0.1416, 1.617, 0.08814), (0.143, 1.629, 0.08814), (0.1444, 1.62, 0.08814), (0.1454, 1.605, 0.08814), (0.1464, 1.591, 0.08814), (0.1457, 1.557, 0.08814), (0.1469, 1.483, 0.08814), (0.1467, 1.409, 0.08814), (0.1464, 1.224, 0.08814), (0.1464, 1.224, 0.08814), (0.1434, 0.6827, 0.08812), (0.1434, 0.4829, 0.08812), (0.143, 0.3488, 0.08812), (0.143, 0.2352, 0.08814), (0.1426, 0.1846, 0.08814), (0.1417, -0.05134, 0.08814), (0.1404, 0.02434, 0.08816), (0.1403, -0.04055, 0.08814), (0.1402, -0.05923, 0.08814), (0.1406, -0.06703, 0.08814), (0.1407, -0.05235, 0.08814), (0.1393, -0.04625, 0.08814), (0.1398, -0.1818, 0.08814), (0.1389, -0.3548, 0.08814), (0.1391, -0.5295, 0.08813), (0.1396, -0.6536, 0.08813), (0.1397, -0.9006, 0.08814), (0.1393, -0.9764, 0.08813), (0.1395, -1.077, 0.08813), (0.1398, -1.214, 0.08814), (0.1398, -1.36, 0.08814), (0.1392, -1.396, 0.08814), (0.1392, -1.523, 0.08813), (0.1384, -1.601, 0.08812), (0.1395, -1.693, 0.08813), (0.1395, -1.754, 0.08816), (0.1391, -1.87, 0.08814), (0.1371, -1.991, 0.08814), (0.1373, -2.003, 0.08814), (0.1376, -2.001, 0.08814), (0.1366, -2.057, 0.08814), (0.1376, -2.11, 0.08816), (0.1416, -0.7226, 0.08817), (0.14, -0.2763, 0.08817), (0.1388, -0.1165, 0.08814), (0.1377, 0.2066, 0.08814), (0.1375, 0.2269, 0.08814), (0.1381, 0.3021, 0.08814), (0.1379, 0.4307, 0.08814), (0.1383, 0.4571, 0.08814), (0.1382, 0.5223, 0.08814), (0.138, 0.5321, 0.08814), (0.1383, 0.5373, 0.08814), (0.1385, 0.6388, 0.08814), (0.1382, 0.6485, 0.08814), (0.1385, 0.6952, 0.08817), (0.1388, 0.7496, 0.08817), (0.1398, 0.8995, 0.08841), (0.1382, 0.9985, 0.08777), (0.1451, -1.373, 0.09358), (0.1486, -1.377, 0.09358), (0.1488, -1.378, 0.09358), (0.1487, -1.379, 0.09358), (0.1449, -1.383, 0.09358), (0.1302, -1.382, 0.09358), (0.1279, -1.378, 0.09358), (0.1279, -1.376, 0.09358), (0.1281, -1.375, 0.09358), (0.1321, -1.373, 0.09358), (0.1388, -1.373, 0.09358), (0.1387, -1.376, 0.09358), (0.1387, -1.377, 0.09358), (0.1387, -1.378, 0.09358), (0.1386, -1.382, 0.09358)], [(310, 662), (310, 398), (310, 486), (310, 747)], [(0, 1, 2, 3, 4, 5, 6, 7, 8, 9, 10, 11, 12, 13, 14, 15, 16, 17, 18, 19, 20, 21, 22, 23, 24, 25, 26, 27, 28, 29, 30, 31, 32, 33, 34, 35, 36, 37, 38, 39, 40, 41, 42, 43, 44, 45, 46, 47, 48, 49, 50, 51, 52, 53, 54, 55, 56, 57, 58, 59, 60, 61, 62, 63, 64, 65, 66, 67, 68, 69, 70, 71, 72, 73, 74, 75, 76, 77, 78, 79, 80, 81, 82, 83, 84, 85, 86, 87, 88, 89, 90), (12, 11, 103, 105), (50, 49, 179, 181), (24, 23, 127, 129), (77, 76, 233, 235), (51, 50, 181, 183), (25, 24, 129, 131), (78, 77, 235, 237), (52, 51, 183, 185), (26, 25, 131, 133), (79, 78, 237, 239), (53, 52, 185, 187), (27, 26, 133, 135), (80, 79, 239, 241), (54, 53, 187, 189), (28, 27, 135, 137), (1, 0, 91, 92), (81, 80, 241, 243), (55, 54, 189, 191), (29, 28, 137, 139), (2, 1, 92, 93), (82, 81, 243, 245), (56, 55, 191, 193), (30, 29, 139, 141), (3, 2, 93, 94), (83, 82, 245, 247), (57, 56, 193, 195), (31, 30, 141, 143), (4, 3, 94, 95), (84, 83, 247, 249), (58, 57, 195, 197), (32, 31, 143, 145), (5, 4, 95, 96), (85, 84, 249, 251), (59, 58, 197, 199), (33, 32, 145, 147), (6, 5, 96, 97), (86, 85, 251, 253), (60, 59, 199, 201), (34, 33, 147, 149), (7, 6, 97, 98), (87, 86, 253, 255), (61, 60, 201, 203), (35, 34, 149, 151), (8, 7, 98, 99), (88, 87, 255, 257), (62, 61, 203, 205), (36, 35, 151, 153), (9, 8, 99, 100), (89, 88, 257, 259), (63, 62, 205, 207), (37, 36, 153, 155), (10, 9, 100, 101), (90, 89, 259, 260), (64, 63, 207, 209), (38, 37, 155, 157), (148, 146, 295, 296), (0, 90, 260, 261, 91), (65, 64, 209, 211), (39, 38, 157, 159), (13, 12, 105, 107), (66, 65, 211, 213), (40, 39, 159, 161), (14, 13, 107, 109), (67, 66, 213, 215), (41, 40, 161, 163), (15, 14, 109, 111), (68, 67, 215, 217), (42, 41, 163, 165), (16, 15, 111, 113), (69, 68, 217, 219), (43, 42, 165, 167), (17, 16, 113, 115), (70, 69, 219, 221), (44, 43, 167, 169), (18, 17, 115, 117), (71, 70, 221, 223), (45, 44, 169, 171), (19, 18, 117, 119), (72, 71, 223, 225), (46, 45, 171, 172), (20, 19, 119, 121), (73, 72, 225, 227), (47, 46, 172, 173, 174, 175), (21, 20, 121, 123), (74, 73, 227, 229), (48, 47, 175, 177), (22, 21, 123, 125), (75, 74, 229, 231), (49, 48, 177, 179), (23, 22, 125, 127), (76, 75, 231, 233), (102, 104, 105, 103), (104, 106, 107, 105), (106, 108, 109, 107), (108, 110, 111, 109), (110, 112, 113, 111), (112, 114, 115, 113), (114, 116, 117, 115), (116, 118, 119, 117), (118, 120, 121, 119), (120, 122, 123, 121), (122, 124, 125, 123), (124, 126, 127, 125), (126, 128, 129, 127), (128, 130, 131, 129), (130, 132, 133, 131), (132, 134, 135, 133), (134, 136, 137, 135), (136, 138, 139, 137), (138, 140, 141, 139), (140, 142, 143, 141), (142, 144, 145, 143), (144, 146, 147, 145), (146, 148, 149, 147), (148, 150, 151, 149), (150, 152, 153, 151), (152, 154, 155, 153), (154, 156, 157, 155), (156, 158, 159, 157), (158, 160, 161, 159), (160, 162, 163, 161), (162, 164, 165, 163), (164, 166, 167, 165), (166, 168, 169, 167), (168, 170, 171, 169), (170, 173, 172, 171), (174, 176, 177, 175), (176, 178, 179, 177), (178, 180, 181, 179), (180, 182, 183, 181), (182, 184, 185, 183), (184, 186, 187, 185), (186, 188, 189, 187), (188, 190, 191, 189), (190, 192, 193, 191), (192, 194, 195, 193), (194, 196, 197, 195), (196, 198, 199, 197), (198, 200, 201, 199), (200, 202, 203, 201), (202, 204, 205, 203), (204, 206, 207, 205), (206, 208, 209, 207), (208, 210, 211, 209), (210, 212, 213, 211), (212, 214, 215, 213), (214, 216, 217, 215), (216, 218, 219, 217), (218, 220, 221, 219), (220, 222, 223, 221), (222, 224, 225, 223), (224, 226, 227, 225), (226, 228, 229, 227), (228, 230, 231, 229), (230, 232, 233, 231), (232, 234, 235, 233), (234, 236, 237, 235), (236, 238, 239, 237), (238, 240, 241, 239), (240, 242, 243, 241), (242, 244, 245, 243), (244, 246, 247, 245), (246, 248, 249, 247), (248, 250, 251, 249), (250, 252, 253, 251), (252, 254, 255, 253), (254, 256, 257, 255), (256, 258, 259, 257), (258, 261, 260, 259), (11, 10, 101, 102, 103), (274, 273, 363, 364), (202, 200, 321, 322), (166, 164, 304, 305), (220, 218, 330, 331), (114, 112, 278, 279), (238, 236, 339, 340), (132, 130, 287, 288), (186, 184, 313, 314), (256, 254, 348, 349), (150, 148, 296, 297), (204, 202, 322, 323), (168, 166, 305, 306), (222, 220, 331, 332), (116, 114, 279, 280), (240, 238, 340, 341), (134, 132, 288, 289), (188, 186, 314, 315), (258, 256, 349, 350), (152, 150, 297, 298), (206, 204, 323, 324), (170, 168, 306, 307), (224, 222, 332, 333), (118, 116, 280, 281), (242, 240, 341, 342), (136, 134, 289, 290), (190, 188, 315, 316), (261, 258, 350, 351), (154, 152, 298, 299), (208, 206, 324, 325), (173, 170, 307, 308), (226, 224, 333, 334), (120, 118, 281, 282), (244, 242, 342, 343), (138, 136, 290, 291), (192, 190, 316, 317), (156, 154, 299, 300), (210, 208, 325, 326), (104, 102, 273, 274), (102, 101, 272, 273), (228, 226, 334, 335), (122, 120, 282, 283), (91, 261, 351, 262), (246, 244, 343, 344), (140, 138, 291, 292), (194, 192, 317, 318), (158, 156, 300, 301), (212, 210, 326, 327), (106, 104, 274, 275), (230, 228, 335, 336), (124, 122, 283, 284), (92, 91, 262, 263), (178, 176, 309, 310), (248, 246, 344, 345), (142, 140, 292, 293), (196, 194, 318, 319), (93, 92, 263, 264), (160, 158, 301, 302), (214, 212, 327, 328), (108, 106, 275, 276), (94, 93, 264, 265), (232, 230, 336, 337), (126, 124, 284, 285), (180, 178, 310, 311), (95, 94, 265, 266), (250, 248, 345, 346), (144, 142, 293, 294), (198, 196, 319, 320), (96, 95, 266, 267), (162, 160, 302, 303), (216, 214, 328, 329), (110, 108, 276, 277), (97, 96, 267, 268), (234, 232, 337, 338), (128, 126, 285, 286), (98, 97, 268, 269), (182, 180, 311, 312), (252, 250, 346, 347), (146, 144, 294, 295), (200, 198, 320, 321), (99, 98, 269, 270), (164, 162, 303, 304), (218, 216, 329, 330), (112, 110, 277, 278), (100, 99, 270, 271), (236, 234, 338, 339), (130, 128, 286, 287), (101, 100, 271, 272), (184, 182, 312, 313), (254, 252, 347, 348), (262, 351, 439, 352), (327, 326, 414, 415), (301, 300, 390, 391), (275, 274, 364, 365), (328, 327, 415, 416), (302, 301, 391, 392), (276, 275, 365, 366), (329, 328, 416, 417), (303, 302, 392, 393), (277, 276, 366, 367), (330, 329, 417, 418), (304, 303, 393, 394), (278, 277, 367, 368), (331, 330, 418, 419), (305, 304, 394, 395), (279, 278, 368, 369), (332, 331, 419, 420), (306, 305, 395, 396), (280, 279, 369, 370), (333, 332, 420, 421), (307, 306, 396, 397), (281, 280, 370, 371), (334, 333, 421, 422), (308, 307, 397, 398), (282, 281, 371, 372), (335, 334, 422, 423), (283, 282, 372, 373), (336, 335, 423, 424), (284, 283, 373, 374), (337, 336, 424, 425), (285, 284, 374, 375), (338, 337, 425, 426), (312, 311, 399, 400), (286, 285, 375, 376), (339, 338, 426, 427), (313, 312, 400, 401), (287, 286, 376, 377), (340, 339, 427, 428), (314, 313, 401, 402), (288, 287, 377, 378), (341, 340, 428, 429), (315, 314, 402, 403), (289, 288, 378, 379), (342, 341, 429, 430), (316, 315, 403, 404), (290, 289, 379, 380), (263, 262, 352, 353), (343, 342, 430, 431), (317, 316, 404, 405), (291, 290, 380, 381), (264, 263, 353, 354), (344, 343, 431, 432), (318, 317, 405, 406), (292, 291, 381, 382), (265, 264, 354, 355), (345, 344, 432, 433), (319, 318, 406, 407), (293, 292, 382, 383), (266, 265, 355, 356), (346, 345, 433, 434), (320, 319, 407, 408), (294, 293, 383, 384), (267, 266, 356, 357), (347, 346, 434, 435), (321, 320, 408, 409), (295, 294, 384, 385), (268, 267, 357, 358), (348, 347, 435, 436), (322, 321, 409, 410), (296, 295, 385, 386), (269, 268, 358, 359), (349, 348, 436, 437), (323, 322, 410, 411), (297, 296, 386, 387), (270, 269, 359, 360), (350, 349, 437, 438), (324, 323, 411, 412), (298, 297, 387, 388), (271, 270, 360, 361), (351, 350, 438, 439), (325, 324, 412, 413), (299, 298, 388, 389), (272, 271, 361, 362), (273, 272, 362, 363), (326, 325, 413, 414), (300, 299, 389, 390), (481, 480, 568, 569), (416, 415, 503, 504), (392, 391, 479, 480), (366, 365, 453, 454), (417, 416, 504, 505), (393, 392, 480, 481), (367, 366, 454, 455), (418, 417, 505, 506), (394, 393, 481, 482), (368, 367, 455, 456), (419, 418, 506, 507), (395, 394, 482, 483), (369, 368, 456, 457), (420, 419, 507, 508), (396, 395, 483, 484), (370, 369, 457, 458), (421, 420, 508, 509), (397, 396, 484, 485), (371, 370, 458, 459), (422, 421, 509, 510), (398, 397, 485, 486), (372, 371, 459, 460), (423, 422, 510, 511), (373, 372, 460, 461), (424, 423, 511, 512), (374, 373, 461, 462), (425, 424, 512, 513), (375, 374, 462, 463), (426, 425, 513, 514), (400, 399, 487, 488), (376, 375, 463, 464), (427, 426, 514, 515), (401, 400, 488, 489), (377, 376, 464, 465), (428, 427, 515, 516), (402, 401, 489, 490), (378, 377, 465, 466), (429, 428, 516, 517), (403, 402, 490, 491), (379, 378, 466, 467), (430, 429, 517, 518), (404, 403, 491, 492), (380, 379, 467, 468), (353, 352, 440, 441), (431, 430, 518, 519), (405, 404, 492, 493), (381, 380, 468, 469), (354, 353, 441, 442), (432, 431, 519, 520), (406, 405, 493, 494), (382, 381, 469, 470), (355, 354, 442, 443), (433, 432, 520, 521), (407, 406, 494, 495), (383, 382, 470, 471), (356, 355, 443, 444), (434, 433, 521, 522), (408, 407, 495, 496), (384, 383, 471, 472), (357, 356, 444, 445), (435, 434, 522, 523), (409, 408, 496, 497), (385, 384, 472, 473), (358, 357, 445, 446), (436, 435, 523, 524), (410, 409, 497, 498), (386, 385, 473, 474), (359, 358, 446, 447), (437, 436, 524, 525), (411, 410, 498, 499), (387, 386, 474, 475), (360, 359, 447, 448), (438, 437, 525, 526), (412, 411, 499, 500), (388, 387, 475, 476), (361, 360, 448, 449), (439, 438, 526, 527), (413, 412, 500, 501), (389, 388, 476, 477), (362, 361, 449, 450), (363, 362, 450, 451), (414, 413, 501, 502), (390, 389, 477, 478), (364, 363, 451, 452), (352, 439, 527, 440), (415, 414, 502, 503), (391, 390, 478, 479), (365, 364, 452, 453), (595, 594, 682, 683), (455, 454, 542, 543), (506, 505, 593, 594), (482, 481, 569, 570), (456, 455, 543, 544), (507, 506, 594, 595), (483, 482, 570, 571), (457, 456, 544, 545), (508, 507, 595, 596), (484, 483, 571, 572), (458, 457, 545, 546), (509, 508, 596, 597), (485, 484, 572, 573), (459, 458, 546, 547), (510, 509, 597, 598), (486, 485, 573, 574), (460, 459, 547, 548), (511, 510, 598, 599), (461, 460, 548, 549), (512, 511, 599, 600), (462, 461, 549, 550), (513, 512, 600, 601), (463, 462, 550, 551), (514, 513, 601, 602), (488, 487, 575, 576), (464, 463, 551, 552), (515, 514, 602, 603), (489, 488, 576, 577), (465, 464, 552, 553), (516, 515, 603, 604), (490, 489, 577, 578), (466, 465, 553, 554), (517, 516, 604, 605), (491, 490, 578, 579), (467, 466, 554, 555), (518, 517, 605, 606), (492, 491, 579, 580), (468, 467, 555, 556), (441, 440, 528, 529), (519, 518, 606, 607), (493, 492, 580, 581), (469, 468, 556, 557), (442, 441, 529, 530), (520, 519, 607, 608), (494, 493, 581, 582), (470, 469, 557, 558), (443, 442, 530, 531), (521, 520, 608, 609), (495, 494, 582, 583), (471, 470, 558, 559), (444, 443, 531, 532), (522, 521, 609, 610), (496, 495, 583, 584), (472, 471, 559, 560), (445, 444, 532, 533), (523, 522, 610, 611), (497, 496, 584, 585), (473, 472, 560, 561), (446, 445, 533, 534), (524, 523, 611, 612), (498, 497, 585, 586), (474, 473, 561, 562), (447, 446, 534, 535), (525, 524, 612, 613), (499, 498, 586, 587), (475, 474, 562, 563), (448, 447, 535, 536), (526, 525, 613, 614), (500, 499, 587, 588), (476, 475, 563, 564), (449, 448, 536, 537), (527, 526, 614, 615), (501, 500, 588, 589), (477, 476, 564, 565), (450, 449, 537, 538), (451, 450, 538, 539), (502, 501, 589, 590), (478, 477, 565, 566), (452, 451, 539, 540), (440, 527, 615, 528), (503, 502, 590, 591), (479, 478, 566, 567), (453, 452, 540, 541), (504, 503, 591, 592), (480, 479, 567, 568), (454, 453, 541, 542), (505, 504, 592, 593), (684, 683, 750, 725), (571, 570, 658, 659), (545, 544, 632, 633), (596, 595, 683, 684), (572, 571, 659, 660), (546, 545, 633, 634), (597, 596, 684, 685), (573, 572, 660, 661), (547, 546, 634, 635), (598, 597, 685, 686), (574, 573, 661, 662), (548, 547, 635, 636), (599, 598, 686, 687), (549, 548, 636, 637), (600, 599, 687, 688), (550, 549, 637, 638), (601, 600, 688, 689), (551, 550, 638, 639), (602, 601, 689, 690), (576, 575, 663, 664), (552, 551, 639, 640), (603, 602, 690, 691), (577, 576, 664, 665), (553, 552, 640, 641), (604, 603, 691, 692), (578, 577, 665, 666), (554, 553, 641, 642), (605, 604, 692, 693), (579, 578, 666, 667), (555, 554, 642, 643), (606, 605, 693, 694), (580, 579, 667, 668), (556, 555, 643, 644), (529, 528, 616, 617), (607, 606, 694, 695), (581, 580, 668, 669), (557, 556, 644, 645), (530, 529, 617, 618), (608, 607, 695, 696), (582, 581, 669, 670), (558, 557, 645, 646), (531, 530, 618, 619), (609, 608, 696, 697), (583, 582, 670, 671), (559, 558, 646, 647), (532, 531, 619, 620), (610, 609, 697, 698), (584, 583, 671, 672), (560, 559, 647, 648), (533, 532, 620, 621), (611, 610, 698, 699), (585, 584, 672, 673), (561, 560, 648, 649), (534, 533, 621, 622), (612, 611, 699, 700), (586, 585, 673, 674), (562, 561, 649, 650), (535, 534, 622, 623), (613, 612, 700, 701), (587, 586, 674, 675), (563, 562, 650, 651), (536, 535, 623, 624), (614, 613, 701, 702), (588, 587, 675, 676), (564, 563, 651, 652), (537, 536, 624, 625), (615, 614, 702, 703), (589, 588, 676, 677), (565, 564, 652, 653), (538, 537, 625, 626), (539, 538, 626, 627), (590, 589, 677, 678), (566, 565, 653, 654), (540, 539, 627, 628), (528, 615, 703, 616), (591, 590, 678, 679), (567, 566, 654, 655), (541, 540, 628, 629), (592, 591, 679, 680), (568, 567, 655, 656), (542, 541, 629, 630), (593, 592, 680, 681), (569, 568, 656, 657), (543, 542, 630, 631), (594, 593, 681, 682), (570, 569, 657, 658), (544, 543, 631, 632), (176, 174, 173, 309), (660, 659, 744, 745), (634, 633, 721, 722), (685, 684, 725, 724), (661, 660, 745, 746), (635, 634, 722, 723), (686, 685, 724, 723), (662, 661, 746, 747), (636, 635, 723, 724), (687, 686, 723, 726), (637, 636, 724, 725), (688, 687, 726, 727), (638, 637, 725, 726), (689, 688, 727, 722), (173, 308, 309), (639, 638, 726, 727), (690, 689, 722, 751), (664, 663, 747, 742), (640, 639, 727, 728), (691, 690, 751, 752), (665, 664, 742, 741), (641, 640, 728, 729), (692, 691, 752, 753), (666, 665, 741, 740), (642, 641, 729, 730), (693, 692, 753, 754), (667, 666, 740, 738), (643, 642, 730, 731), (694, 693, 754, 755), (668, 667, 738, 737), (644, 643, 731, 732), (617, 616, 704, 705), (695, 694, 755, 756), (672, 671, 773, 774), (645, 644, 732, 733), (618, 617, 705, 706), (696, 695, 756, 757), (651, 650, 767, 768), (646, 645, 733, 734), (619, 618, 706, 707), (697, 696, 757, 758), (736, 672, 774, 775), (647, 646, 734, 735), (620, 619, 707, 708), (698, 697, 758, 759), (671, 670, 772, 773), (648, 647, 735, 736), (621, 620, 708, 709), (699, 698, 759, 760), (673, 672, 736, 735), (650, 649, 766, 767), (622, 621, 709, 710), (700, 699, 760, 761), (674, 673, 735, 734), (670, 669, 771, 772), (623, 622, 710, 711), (701, 700, 761, 762), (675, 674, 734, 733), (668, 737, 779, 770), (624, 623, 711, 712), (702, 701, 762, 763), (676, 675, 733, 732), (649, 648, 765, 766), (625, 624, 712, 713), (703, 702, 763, 764), (677, 676, 732, 748), (653, 652, 737, 738), (626, 625, 713, 714), (627, 626, 714, 715), (678, 677, 748, 731), (654, 653, 738, 739), (628, 627, 715, 716), (616, 703, 764, 704), (679, 678, 731, 730), (655, 654, 739, 740), (629, 628, 716, 717), (680, 679, 730, 729), (656, 655, 740, 741), (630, 629, 717, 718), (681, 680, 729, 749), (657, 656, 741, 742), (631, 630, 718, 719), (682, 681, 749, 728), (658, 657, 742, 743), (632, 631, 719, 720), (683, 682, 728, 750), (659, 658, 743, 744), (633, 632, 720, 721), (398, 309, 308), (486, 309, 398), (747, 309, 662), (309, 486, 662), (575, 309, 747), (575, 487, 310), (487, 399, 310), (311, 310, 399), (705, 709, 708, 707, 706), (704, 710, 709, 617), (711, 710, 704), (711, 704, 747), (725, 727, 726, 723, 724), (723, 726, 725, 724), (771, 770, 779, 778), (772, 771, 778, 777), (773, 772, 777, 776), (774, 773, 776, 775), (766, 765, 775, 776), (767, 766, 776, 777), (768, 767, 777, 778), (769, 768, 778, 779), (648, 736, 775, 765), (652, 651, 768, 769), (669, 668, 770, 771), (737, 652, 769, 779), (725, 637, 638, 724), (639, 724, 638), (727, 639, 726), (639, 726, 724)])
_uv = me_plane_001.uv_layers.new(name='UVMap')
_uv.uv.foreach_set('vector', [0.0, 0.0, 0.0, 0.0, 0.0, 0.0, 0.0, 0.0, 0.0, 0.0, 0.0, 0.0, 0.0, 0.0, 0.0, 0.0, 0.0, 0.0, 0.0, 0.0, 0.0, 0.0, 0.0, 0.0, 0.0, 0.0, 0.0, 0.0, 0.0, 0.0, 0.0, 0.0, 0.0, 0.0, 0.0, 0.0, 0.0, 0.0, 0.0, 0.0, 0.0, 0.0, 0.0, 0.0, 0.0, 0.0, 0.0, 0.0, 0.0, 0.0, 0.0, 0.0, 0.0, 0.0, 0.0, 0.0, 0.0, 0.0, 0.0, 0.0, 0.0, 0.0, 0.0, 0.0, 0.0, 0.0, 0.0, 0.0, 0.0, 0.0, 0.0, 0.0, 0.0, 0.0, 0.0, 0.0, 0.0, 0.0, 0.0, 0.0, 0.0, 0.0, 0.0, 0.0, 0.0, 0.0, 0.0, 0.0, 0.0, 0.0, 0.0, 0.0, 0.0, 0.0, 0.0, 0.0, 0.0, 0.0, 0.0, 0.0, 0.0, 0.0, 0.0, 0.0, 0.0, 0.0, 0.0, 0.0, 0.0, 0.0, 0.0, 0.0, 0.0, 0.0, 0.0, 0.0, 0.0, 0.0, 0.0, 0.0, 0.0, 0.0, 0.0, 0.0, 0.0, 0.0, 0.0, 0.0, 0.0, 0.0, 0.0, 0.0, 0.0, 0.0, 0.0, 0.0, 0.0, 0.0, 0.0, 0.0, 0.0, 0.0, 0.0, 0.0, 0.0, 0.0, 0.0, 0.0, 0.0, 0.0, 0.0, 0.0, 0.0, 0.0, 0.0, 0.0, 0.0, 0.0, 0.0, 0.0, 0.0, 0.0, 0.0, 0.0, 0.0, 0.0, 0.0, 0.0, 0.0, 0.0, 0.0, 0.0, 0.0, 0.0, 0.0, 0.0, 0.0, 0.0, 0.0, 0.0, 0.0, 0.0, 0.0, 0.0, 0.0, 0.0, 0.0, 0.0, 0.0, 0.0, 0.0, 0.0, 0.0, 0.0, 0.0, 0.0, 0.0, 0.0, 0.0, 0.0, 0.0, 0.0, 0.0, 0.0, 0.0, 0.0, 0.0, 0.0, 0.0, 0.0, 0.0, 0.0, 0.0, 0.0, 0.0, 0.0, 0.0, 0.0, 0.0, 0.0, 0.0, 0.0, 0.0, 0.0, 0.0, 0.0, 0.0, 0.0, 0.0, 0.0, 0.0, 0.0, 0.0, 0.0, 0.0, 0.0, 0.0, 0.0, 0.0, 0.0, 0.0, 0.0, 0.0, 0.0, 0.0, 0.0, 0.0, 0.0, 0.0, 0.0, 0.0, 0.0, 0.0, 0.0, 0.0, 0.0, 0.0, 0.0, 0.0, 0.0, 0.0, 0.0, 0.0, 0.0, 0.0, 0.0, 0.0, 0.0, 0.0, 0.0, 0.0, 0.0, 0.0, 0.0, 0.0, 0.0, 0.0, 0.0, 0.0, 0.0, 0.0, 0.0, 0.0, 0.0, 0.0, 0.0, 0.0, 0.0, 0.0, 0.0, 0.0, 0.0, 0.0, 0.0, 0.0, 0.0, 0.0, 0.0, 0.0, 0.0, 0.0, 0.0, 0.0, 0.0, 0.0, 0.0, 0.0, 0.0, 0.0, 0.0, 0.0, 0.0, 0.0, 0.0, 0.0, 0.0, 0.0, 0.0, 0.0, 0.0, 0.0, 0.0, 0.0, 0.0, 0.0, 0.0, 0.0, 0.0, 0.0, 0.0, 0.0, 0.0, 0.0, 0.0, 0.0, 0.0, 0.0, 0.0, 0.0, 0.0, 0.0, 0.0, 0.0, 0.0, 0.0, 0.0, 0.0, 0.0, 0.0, 0.0, 0.0, 0.0, 0.0, 0.0, 0.0, 0.0, 0.0, 0.0, 0.0, 0.0, 0.0, 0.0, 0.0, 0.0, 0.0, 0.0, 0.0, 0.0, 0.0, 0.0, 0.0, 0.0, 0.0, 0.0, 0.0, 0.0, 0.0, 0.0, 0.0, 0.0, 0.0, 0.0, 0.0, 0.0, 0.0, 0.0, 0.0, 0.0, 0.0, 0.0, 0.0, 0.0, 0.0, 0.0, 0.0, 0.0, 0.0, 0.0, 0.0, 0.0, 0.0, 0.0, 0.0, 0.0, 0.0, 0.0, 0.0, 0.0, 0.0, 0.0, 0.0, 0.0, 0.0, 0.0, 0.0, 0.0, 0.0, 0.0, 0.0, 0.0, 0.0, 0.0, 0.0, 0.0, 0.0, 0.0, 0.0, 0.0, 0.0, 0.0, 0.0, 0.0, 0.0, 0.0, 0.0, 0.0, 0.0, 0.0, 0.0, 0.0, 0.0, 0.0, 0.0, 0.0, 0.0, 0.0, 0.0, 0.0, 0.0, 0.0, 0.0, 0.0, 0.0, 0.0, 0.0, 0.0, 0.0, 0.0, 0.0, 0.0, 0.0, 0.0, 0.0, 0.0, 0.0, 0.0, 0.0, 0.0, 0.0, 0.0, 0.0, 0.0, 0.0, 0.0, 0.0, 0.0, 0.0, 0.0, 0.0, 0.0, 0.0, 0.0, 0.0, 0.0, 0.0, 0.0, 0.0, 0.0, 0.0, 0.0, 0.0, 0.0, 0.0, 0.0, 0.0, 0.0, 0.0, 0.0, 0.0, 0.0, 0.0, 0.0, 0.0, 0.0, 0.0, 0.0, 0.0, 0.0, 0.0, 0.0, 0.0, 0.0, 0.0, 0.0, 0.0, 0.0, 0.0, 0.0, 0.0, 0.0, 0.0, 0.0, 0.0, 0.0, 0.0, 0.0, 0.0, 0.0, 0.0, 0.0, 0.0, 0.0, 0.0, 0.0, 0.0, 0.0, 0.0, 0.0, 0.0, 0.0, 0.0, 0.0, 0.0, 0.0, 0.0, 0.0, 0.0, 0.0, 0.0, 0.0, 0.0, 0.0, 0.0, 0.0, 0.0, 0.0, 0.0, 0.0, 0.0, 0.0, 0.0, 0.0, 0.0, 0.0, 0.0, 0.0, 0.0, 0.0, 0.0, 0.0, 0.0, 0.0, 0.0, 0.0, 0.0, 0.0, 0.0, 0.0, 0.0, 0.0, 0.0, 0.0, 0.0, 0.0, 0.0, 0.0, 0.0, 0.0, 0.0, 0.0, 0.0, 0.0, 0.0, 0.0, 0.0, 0.0, 0.0, 0.0, 0.0, 0.0, 0.0, 0.0, 0.0, 0.0, 0.0, 0.0, 0.0, 0.0, 0.0, 0.0, 0.0, 0.0, 0.0, 0.0, 0.0, 0.0, 0.0, 0.0, 0.0, 0.0, 0.0, 0.0, 0.0, 0.0, 0.0, 0.0, 0.0, 0.0, 0.0, 0.0, 0.0, 0.0, 0.0, 0.0, 0.0, 0.0, 0.0, 0.0, 0.0, 0.0, 0.0, 0.0, 0.0, 0.0, 0.0, 0.0, 0.0, 0.0, 0.0, 0.0, 0.0, 0.0, 0.0, 0.0, 0.0, 0.0, 0.0, 0.0, 0.0, 0.0, 0.0, 0.0, 0.0, 0.0, 0.0, 0.0, 0.0, 0.0, 0.0, 0.0, 0.0, 0.0, 0.0, 0.0, 0.0, 0.0, 0.0, 0.0, 0.0, 0.0, 0.0, 0.0, 0.0, 0.0, 0.0, 0.0, 0.0, 0.0, 0.0, 0.0, 0.0, 0.0, 0.0, 0.0, 0.0, 0.0, 0.0, 0.0, 0.0, 0.0, 0.0, 0.0, 0.0, 0.0, 0.0, 0.0, 0.0, 0.0, 0.0, 0.0, 0.0, 0.0, 0.0, 0.0, 0.0, 0.0, 0.0, 0.0, 0.0, 0.0, 0.0, 0.0, 0.0, 0.0, 0.0, 0.0, 0.0, 0.0, 0.0, 0.0, 0.0, 0.0, 0.0, 0.0, 0.0, 0.0, 0.0, 0.0, 0.0, 0.0, 0.0, 0.0, 0.0, 0.0, 0.0, 0.0, 0.0, 0.0, 0.0, 0.0, 0.0, 0.0, 0.0, 0.0, 0.0, 0.0, 0.0, 0.0, 0.0, 0.0, 0.0, 0.0, 0.0, 0.0, 0.0, 0.0, 0.0, 0.0, 0.0, 0.0, 0.0, 0.0, 0.0, 0.0, 0.0, 0.0, 0.0, 0.0, 0.0, 0.0, 0.0, 0.0, 0.0, 0.0, 0.0, 0.0, 0.0, 0.0, 0.0, 0.0, 0.0, 0.0, 0.0, 0.0, 0.0, 0.0, 0.0, 0.0, 0.0, 0.0, 0.0, 0.0, 0.0, 0.0, 0.0, 0.0, 0.0, 0.0, 0.0, 0.0, 0.0, 0.0, 0.0, 0.0, 0.0, 0.0, 0.0, 0.0, 0.0, 0.0, 0.0, 0.0, 0.0, 0.0, 0.0, 0.0, 0.0, 0.0, 0.0, 0.0, 0.0, 0.0, 0.0, 0.0, 0.0, 0.0, 0.0, 0.0, 0.0, 0.0, 0.0, 0.0, 0.0, 0.0, 0.0, 0.0, 0.0, 0.0, 0.0, 0.0, 0.0, 0.0, 0.0, 0.0, 0.0, 0.0, 0.0, 0.0, 0.0, 0.0, 0.0, 0.0, 0.0, 0.0, 0.0, 0.0, 0.0, 0.0, 0.0, 0.0, 0.0, 0.0, 0.0, 0.0, 0.0, 0.0, 0.0, 0.0, 0.0, 0.0, 0.0, 0.0, 0.0, 0.0, 0.0, 0.0, 0.0, 0.0, 0.0, 0.0, 0.0, 0.0, 0.0, 0.0, 0.0, 0.0, 0.0, 0.0, 0.0, 0.0, 0.0, 0.0, 0.0, 0.0, 0.0, 0.0, 0.0, 0.0, 0.0, 0.0, 0.0, 0.0, 0.0, 0.0, 0.0, 0.0, 0.0, 0.0, 0.0, 0.0, 0.0, 0.0, 0.0, 0.0, 0.0, 0.0, 0.0, 0.0, 0.0, 0.0, 0.0, 0.0, 0.0, 0.0, 0.0, 0.0, 0.0, 0.0, 0.0, 0.0, 0.0, 0.0, 0.0, 0.0, 0.0, 0.0, 0.0, 0.0, 0.0, 0.0, 0.0, 0.0, 0.0, 0.0, 0.0, 0.0, 0.0, 0.0, 0.0, 0.0, 0.0, 0.0, 0.0, 0.0, 0.0, 0.0, 0.0, 0.0, 0.0, 0.0, 0.0, 0.0, 0.0, 0.0, 0.0, 0.0, 0.0, 0.0, 0.0, 0.0, 0.0, 0.0, 0.0, 0.0, 0.0, 0.0, 0.0, 0.0, 0.0, 0.0, 0.0, 0.0, 0.0, 0.0, 0.0, 0.0, 0.0, 0.0, 0.0, 0.0, 0.0, 0.0, 0.0, 0.0, 0.0, 0.0, 0.0, 0.0, 0.0, 0.0, 0.0, 0.0, 0.0, 0.0, 0.0, 0.0, 0.0, 0.0, 0.0, 0.0, 0.0, 0.0, 0.0, 0.0, 0.0, 0.0, 0.0, 0.0, 0.0, 0.0, 0.0, 0.0, 0.0, 0.0, 0.0, 0.0, 0.0, 0.0, 0.0, 0.0, 0.0, 0.0, 0.0, 0.0, 0.0, 0.0, 0.0, 0.0, 0.0, 0.0, 0.0, 0.0, 0.0, 0.0, 0.0, 0.0, 0.0, 0.0, 0.0, 0.0, 0.0, 0.0, 0.0, 0.0, 0.0, 0.0, 0.0, 0.0, 0.0, 0.0, 0.0, 0.0, 0.0, 0.0, 0.0, 0.0, 0.0, 0.0, 0.0, 0.0, 0.0, 0.0, 0.0, 0.0, 0.0, 0.0, 0.0, 0.0, 0.0, 0.0, 0.0, 0.0, 0.0, 0.0, 0.0, 0.0, 0.0, 0.0, 0.0, 0.0, 0.0, 0.0, 0.0, 0.0, 0.0, 0.0, 0.0, 0.0, 0.0, 0.0, 0.0, 0.0, 0.0, 0.0, 0.0, 0.0, 0.0, 0.0, 0.0, 0.0, 0.0, 0.0, 0.0, 0.0, 0.0, 0.0, 0.0, 0.0, 0.0, 0.0, 0.0, 0.0, 0.0, 0.0, 0.0, 0.0, 0.0, 0.0, 0.0, 0.0, 0.0, 0.0, 0.0, 0.0, 0.0, 0.0, 0.0, 0.0, 0.0, 0.0, 0.0, 0.0, 0.0, 0.0, 0.0, 0.0, 0.0, 0.0, 0.0, 0.0, 0.0, 0.0, 0.0, 0.0, 0.0, 0.0, 0.0, 0.0, 0.0, 0.0, 0.0, 0.0, 0.0, 0.0, 0.0, 0.0, 0.0, 0.0, 0.0, 0.0, 0.0, 0.0, 0.0, 0.0, 0.0, 0.0, 0.0, 0.0, 0.0, 0.0, 0.0, 0.0, 0.0, 0.0, 0.0, 0.0, 0.0, 0.0, 0.0, 0.0, 0.0, 0.0, 0.0, 0.0, 0.0, 0.0, 0.0, 0.0, 0.0, 0.0, 0.0, 0.0, 0.0, 0.0, 0.0, 0.0, 0.0, 0.0, 0.0, 0.0, 0.0, 0.0, 0.0, 0.0, 0.0, 0.0, 0.0, 0.0, 0.0, 0.0, 0.0, 0.0, 0.0, 0.0, 0.0, 0.0, 0.0, 0.0, 0.0, 0.0, 0.0, 0.0, 0.0, 0.0, 0.0, 0.0, 0.0, 0.0, 0.0, 0.0, 0.0, 0.0, 0.0, 0.0, 0.0, 0.0, 0.0, 0.0, 0.0, 0.0, 0.0, 0.0, 0.0, 0.0, 0.0, 0.0, 0.0, 0.0, 0.0, 0.0, 0.0, 0.0, 0.0, 0.0, 0.0, 0.0, 0.0, 0.0, 0.0, 0.0, 0.0, 0.0, 0.0, 0.0, 0.0, 0.0, 0.0, 0.0, 0.0, 0.0, 0.0, 0.0, 0.0, 0.0, 0.0, 0.0, 0.0, 0.0, 0.0, 0.0, 0.0, 0.0, 0.0, 0.0, 0.0, 0.0, 0.0, 0.0, 0.0, 0.0, 0.0, 0.0, 0.0, 0.0, 0.0, 0.0, 0.0, 0.0, 0.0, 0.0, 0.0, 0.0, 0.0, 0.0, 0.0, 0.0, 0.0, 0.0, 0.0, 0.0, 0.0, 0.0, 0.0, 0.0, 0.0, 0.0, 0.0, 0.0, 0.0, 0.0, 0.0, 0.0, 0.0, 0.0, 0.0, 0.0, 0.0, 0.0, 0.0, 0.0, 0.0, 0.0, 0.0, 0.0, 0.0, 0.0, 0.0, 0.0, 0.0, 0.0, 0.0, 0.0, 0.0, 0.0, 0.0, 0.0, 0.0, 0.0, 0.0, 0.0, 0.0, 0.0, 0.0, 0.0, 0.0, 0.0, 0.0, 0.0, 0.0, 0.0, 0.0, 0.0, 0.0, 0.0, 0.0, 0.0, 0.0, 0.0, 0.0, 0.0, 0.0, 0.0, 0.0, 0.0, 0.0, 0.0, 0.0, 0.0, 0.0, 0.0, 0.0, 0.0, 0.0, 0.0, 0.0, 0.0, 0.0, 0.0, 0.0, 0.0, 0.0, 0.0, 0.0, 0.0, 0.0, 0.0, 0.0, 0.0, 0.0, 0.0, 0.0, 0.0, 0.0, 0.0, 0.0, 0.0, 0.0, 0.0, 0.0, 0.0, 0.0, 0.0, 0.0, 0.0, 0.0, 0.0, 0.0, 0.0, 0.0, 0.0, 0.0, 0.0, 0.0, 0.0, 0.0, 0.0, 0.0, 0.0, 0.0, 0.0, 0.0, 0.0, 0.0, 0.0, 0.0, 0.0, 0.0, 0.0, 0.0, 0.0, 0.0, 0.0, 0.0, 0.0, 0.0, 0.0, 0.0, 0.0, 0.0, 0.0, 0.0, 0.0, 0.0, 0.0, 0.0, 0.0, 0.0, 0.0, 0.0, 0.0, 0.0, 0.0, 0.0, 0.0, 0.0, 0.0, 0.0, 0.0, 0.0, 0.0, 0.0, 0.0, 0.0, 0.0, 0.0, 0.0, 0.0, 0.0, 0.0, 0.0, 0.0, 0.0, 0.0, 0.0, 0.0, 0.0, 0.0, 0.0, 0.0, 0.0, 0.0, 0.0, 0.0, 0.0, 0.0, 0.0, 0.0, 0.0, 0.0, 0.0, 0.0, 0.0, 0.0, 0.0, 0.0, 0.0, 0.0, 0.0, 0.0, 0.0, 0.0, 0.0, 0.0, 0.0, 0.0, 0.0, 0.0, 0.0, 0.0, 0.0, 0.0, 0.0, 0.0, 0.0, 0.0, 0.0, 0.0, 0.0, 0.0, 0.0, 0.0, 0.0, 0.0, 0.0, 0.0, 0.0, 0.0, 0.0, 0.0, 0.0, 0.0, 0.0, 0.0, 0.0, 0.0, 0.0, 0.0, 0.0, 0.0, 0.0, 0.0, 0.0, 0.0, 0.0, 0.0, 0.0, 0.0, 0.0, 0.0, 0.0, 0.0, 0.0, 0.0, 0.0, 0.0, 0.0, 0.0, 0.0, 0.0, 0.0, 0.0, 0.0, 0.0, 0.0, 0.0, 0.0, 0.0, 0.0, 0.0, 0.0, 0.0, 0.0, 0.0, 0.0, 0.0, 0.0, 0.0, 0.0, 0.0, 0.0, 0.0, 0.0, 0.0, 0.0, 0.0, 0.0, 0.0, 0.0, 0.0, 0.0, 0.0, 0.0, 0.0, 0.0, 0.0, 0.0, 0.0, 0.0, 0.0, 0.0, 0.0, 0.0, 0.0, 0.0, 0.0, 0.0, 0.0, 0.0, 0.0, 0.0, 0.0, 0.0, 0.0, 0.0, 0.0, 0.0, 0.0, 0.0, 0.0, 0.0, 0.0, 0.0, 0.0, 0.0, 0.0, 0.0, 0.0, 0.0, 0.0, 0.0, 0.0, 0.0, 0.0, 0.0, 0.0, 0.0, 0.0, 0.0, 0.0, 0.0, 0.0, 0.0, 0.0, 0.0, 0.0, 0.0, 0.0, 0.0, 0.0, 0.0, 0.0, 0.0, 0.0, 0.0, 0.0, 0.0, 0.0, 0.0, 0.0, 0.0, 0.0, 0.0, 0.0, 0.0, 0.0, 0.0, 0.0, 0.0, 0.0, 0.0, 0.0, 0.0, 0.0, 0.0, 0.0, 0.0, 0.0, 0.0, 0.0, 0.0, 0.0, 0.0, 0.0, 0.0, 0.0, 0.0, 0.0, 0.0, 0.0, 0.0, 0.0, 0.0, 0.0, 0.0, 0.0, 0.0, 0.0, 0.0, 0.0, 0.0, 0.0, 0.0, 0.0, 0.0, 0.0, 0.0, 0.0, 0.0, 0.0, 0.0, 0.0, 0.0, 0.0, 0.0, 0.0, 0.0, 0.0, 0.0, 0.0, 0.0, 0.0, 0.0, 0.0, 0.0, 0.0, 0.0, 0.0, 0.0, 0.0, 0.0, 0.0, 0.0, 0.0, 0.0, 0.0, 0.0, 0.0, 0.0, 0.0, 0.0, 0.0, 0.0, 0.0, 0.0, 0.0, 0.0, 0.0, 0.0, 0.0, 0.0, 0.0, 0.0, 0.0, 0.0, 0.0, 0.0, 0.0, 0.0, 0.0, 0.0, 0.0, 0.0, 0.0, 0.0, 0.0, 0.0, 0.0, 0.0, 0.0, 0.0, 0.0, 0.0, 0.0, 0.0, 0.0, 0.0, 0.0, 0.0, 0.0, 0.0, 0.0, 0.0, 0.0, 0.0, 0.0, 0.0, 0.0, 0.0, 0.0, 0.0, 0.0, 0.0, 0.0, 0.0, 0.0, 0.0, 0.0, 0.0, 0.0, 0.0, 0.0, 0.0, 0.0, 0.0, 0.0, 0.0, 0.0, 0.0, 0.0, 0.0, 0.0, 0.0, 0.0, 0.0, 0.0, 0.0, 0.0, 0.0, 0.0, 0.0, 0.0, 0.0, 0.0, 0.0, 0.0, 0.0, 0.0, 0.0, 0.0, 0.0, 0.0, 0.0, 0.0, 0.0, 0.0, 0.0, 0.0, 0.0, 0.0, 0.0, 0.0, 0.0, 0.0, 0.0, 0.0, 0.0, 0.0, 0.0, 0.0, 0.0, 0.0, 0.0, 0.0, 0.0, 0.0, 0.0, 0.0, 0.0, 0.0, 0.0, 0.0, 0.0, 0.0, 0.0, 0.0, 0.0, 0.0, 0.0, 0.0, 0.0, 0.0, 0.0, 0.0, 0.0, 0.0, 0.0, 0.0, 0.0, 0.0, 0.0, 0.0, 0.0, 0.0, 0.0, 0.0, 0.0, 0.0, 0.0, 0.0, 0.0, 0.0, 0.0, 0.0, 0.0, 0.0, 0.0, 0.0, 0.0, 0.0, 0.0, 0.0, 0.0, 0.0, 0.0, 0.0, 0.0, 0.0, 0.0, 0.0, 0.0, 0.0, 0.0, 0.0, 0.0, 0.0, 0.0, 0.0, 0.0, 0.0, 0.0, 0.0, 0.0, 0.0, 0.0, 0.0, 0.0, 0.0, 0.0, 0.0, 0.0, 0.0, 0.0, 0.0, 0.0, 0.0, 0.0, 0.0, 0.0, 0.0, 0.0, 0.0, 0.0, 0.0, 0.0, 0.0, 0.0, 0.0, 0.0, 0.0, 0.0, 0.0, 0.0, 0.0, 0.0, 0.0, 0.0, 0.0, 0.0, 0.0, 0.0, 0.0, 0.0, 0.0, 0.0, 0.0, 0.0, 0.0, 0.0, 0.0, 0.0, 0.0, 0.0, 0.0, 0.0, 0.0, 0.0, 0.0, 0.0, 0.0, 0.0, 0.0, 0.0, 0.0, 0.0, 0.0, 0.0, 0.0, 0.0, 0.0, 0.0, 0.0, 0.0, 0.0, 0.0, 0.0, 0.0, 0.0, 0.0, 0.0, 0.0, 0.0, 0.0, 0.0, 0.0, 0.0, 0.0, 0.0, 0.0, 0.0, 0.0, 0.0, 0.0, 0.0, 0.0, 0.0, 0.0, 0.0, 0.0, 0.0, 0.0, 0.0, 0.0, 0.0, 0.0, 0.0, 0.0, 0.0, 0.0, 0.0, 0.0, 0.0, 0.0, 0.0, 0.0, 0.0, 0.0, 0.0, 0.0, 0.0, 0.0, 0.0, 0.0, 0.0, 0.0, 0.0, 0.0, 0.0, 0.0, 0.0, 0.0, 0.0, 0.0, 0.0, 0.0, 0.0, 0.0, 0.0, 0.0, 0.0, 0.0, 0.0, 0.0, 0.0, 0.0, 0.0, 0.0, 0.0, 0.0, 0.0, 0.0, 0.0, 0.0, 0.0, 0.0, 0.0, 0.0, 0.0, 0.0, 0.0, 0.0, 0.0, 0.0, 0.0, 0.0, 0.0, 0.0, 0.0, 0.0, 0.0, 0.0, 0.0, 0.0, 0.0, 0.0, 0.0, 0.0, 0.0, 0.0, 0.0, 0.0, 0.0, 0.0, 0.0, 0.0, 0.0, 0.0, 0.0, 0.0, 0.0, 0.0, 0.0, 0.0, 0.0, 0.0, 0.0, 0.0, 0.0, 0.0, 0.0, 0.0, 0.0, 0.0, 0.0, 0.0, 0.0, 0.0, 0.0, 0.0, 0.0, 0.0, 0.0, 0.0, 0.0, 0.0, 0.0, 0.0, 0.0, 0.0, 0.0, 0.0, 0.0, 0.0, 0.0, 0.0, 0.0, 0.0, 0.0, 0.0, 0.0, 0.0, 0.0, 0.0, 0.0, 0.0, 0.0, 0.0, 0.0, 0.0, 0.0, 0.0, 0.0, 0.0, 0.0, 0.0, 0.0, 0.0, 0.0, 0.0, 0.0, 0.0, 0.0, 0.0, 0.0, 0.0, 0.0, 0.0, 0.0, 0.0, 0.0, 0.0, 0.0, 0.0, 0.0, 0.0, 0.0, 0.0, 0.0, 0.0, 0.0, 0.0, 0.0, 0.0, 0.0, 0.0, 0.0, 0.0, 0.0, 0.0, 0.0, 0.0, 0.0, 0.0, 0.0, 0.0, 0.0, 0.0, 0.0, 0.0, 0.0, 0.0, 0.0, 0.0, 0.0, 0.0, 0.0, 0.0, 0.0, 0.0, 0.0, 0.0, 0.0, 0.0, 0.0, 0.0, 0.0, 0.0, 0.0, 0.0, 0.0, 0.0, 0.0, 0.0, 0.0, 0.0, 0.0, 0.0, 0.0, 0.0, 0.0, 0.0, 0.0, 0.0, 0.0, 0.0, 0.0, 0.0, 0.0, 0.0, 0.0, 0.0, 0.0, 0.0, 0.0, 0.0, 0.0, 0.0, 0.0, 0.0, 0.0, 0.0, 0.0, 0.0, 0.0, 0.0, 0.0, 0.0, 0.0, 0.0, 0.0, 0.0, 0.0, 0.0, 0.0, 0.0, 0.0, 0.0, 0.0, 0.0, 0.0, 0.0, 0.0, 0.0, 0.0, 0.0, 0.0, 0.0, 0.0, 0.0, 0.0, 0.0, 0.0, 0.0, 0.0, 0.0, 0.0, 0.0, 0.0, 0.0, 0.0, 0.0, 0.0, 0.0, 0.0, 0.0, 0.0, 0.0, 0.0, 0.0, 0.0, 0.0, 0.0, 0.0, 0.0, 0.0, 0.0, 0.0, 0.0, 0.0, 0.0, 0.0, 0.0, 0.0, 0.0, 0.0, 0.0, 0.0, 0.0, 0.0, 0.0, 0.0, 0.0, 0.0, 0.0, 0.0, 0.0, 0.0, 0.0, 0.0, 0.0, 0.0, 0.0, 0.0, 0.0, 0.0, 0.0, 0.0, 0.0, 0.0, 0.0, 0.0, 0.0, 0.0, 0.0, 0.0, 0.0, 0.0, 0.0, 0.0, 0.0, 0.0, 0.0, 0.0, 0.0, 0.0, 0.0, 0.0, 0.0, 0.0, 0.0, 0.0, 0.0, 0.0, 0.0, 0.0, 0.0, 0.0, 0.0, 0.0, 0.0, 0.0, 0.0, 0.0, 0.0, 0.0, 0.0, 0.0, 0.0, 0.0, 0.0, 0.0, 0.0, 0.0, 0.0, 0.0, 0.0, 0.0, 0.0, 0.0, 0.0, 0.0, 0.0, 0.0, 0.0, 0.0, 0.0, 0.0, 0.0, 0.0, 0.0, 0.0, 0.0, 0.0, 0.0, 0.0, 0.0, 0.0, 0.0, 0.0, 0.0, 0.0, 0.0, 0.0, 0.0, 0.0, 0.0, 0.0, 0.0, 0.0, 0.0, 0.0, 0.0, 0.0, 0.0, 0.0, 0.0, 0.0, 0.0, 0.0, 0.0, 0.0, 0.0, 0.0, 0.0, 0.0, 0.0, 0.0, 0.0, 0.0, 0.0, 0.0, 0.0, 0.0, 0.0, 0.0, 0.0, 0.0, 0.0, 0.0, 0.0, 0.0, 0.0, 0.0, 0.0, 0.0, 0.0, 0.0, 0.0, 0.0, 0.0, 0.0, 0.0, 0.0, 0.0, 0.0, 0.0, 0.0, 0.0, 0.0, 0.0, 0.0, 0.0, 0.0, 0.0, 0.0, 0.0, 0.0, 0.0, 0.0, 0.0, 0.0, 0.0, 0.0, 0.0, 0.0, 0.0, 0.0, 0.0, 0.0, 0.0, 0.0, 0.0, 0.0, 0.0, 0.0, 0.0, 0.0, 0.0, 0.0, 0.0, 0.0, 0.0, 0.0, 0.0, 0.0, 0.0, 0.0, 0.0, 0.0, 0.0, 0.0, 0.0, 0.0, 0.0, 0.0, 0.0, 0.0, 0.0, 0.0, 0.0, 0.0, 0.0, 0.0, 0.0, 0.0, 0.0, 0.0, 0.0, 0.0, 0.0, 0.0, 0.0, 0.0, 0.0, 0.0, 0.0, 0.0, 0.0, 0.0, 0.0, 0.0, 0.0, 0.0, 0.0, 0.0, 0.0, 0.0, 0.0, 0.0, 0.0, 0.0, 0.0, 0.0, 0.0, 0.0, 0.0, 0.0, 0.0, 0.0, 0.0, 0.0, 0.0, 0.0, 0.0, 0.0, 0.0, 0.0, 0.0, 0.0, 0.0, 0.0, 0.0, 0.0, 0.0, 0.0, 0.0, 0.0, 0.0, 0.0, 0.0, 0.0, 0.0, 0.0, 0.0, 0.0, 0.0, 0.0, 0.0, 0.0, 0.0, 0.0, 0.0, 0.0, 0.0, 0.0, 0.0, 0.0, 0.0, 0.0, 0.0, 0.0, 0.0, 0.0, 0.0, 0.0, 0.0, 0.0, 0.0, 0.0, 0.0, 0.0, 0.0, 0.0, 0.0, 0.0, 0.0, 0.0, 0.0, 0.0, 0.0, 0.0, 0.0, 0.0, 0.0, 0.0, 0.0, 0.0, 0.0, 0.0, 0.0, 0.0, 0.0, 0.0, 0.0, 0.0, 0.0, 0.0, 0.0, 0.0, 0.0, 0.0, 0.0, 0.0, 0.0, 0.0, 0.0, 0.0, 0.0, 0.0, 0.0, 0.0, 0.0, 0.0, 0.0, 0.0, 0.0, 0.0, 0.0, 0.0, 0.0, 0.0, 0.0, 0.0, 0.0, 0.0, 0.0, 0.0, 0.0, 0.0, 0.0, 0.0, 0.0, 0.0, 0.0, 0.0, 0.0, 0.0, 0.0, 0.0, 0.0, 0.0, 0.0, 0.0, 0.0, 0.0, 0.0, 0.0, 0.0, 0.0, 0.0, 0.0, 0.0, 0.0, 0.0, 0.0, 0.0, 0.0, 0.0, 0.0, 0.0, 0.0, 0.0, 0.0, 0.0, 0.0, 0.0, 0.0, 0.0, 0.0, 0.0, 0.0, 0.0, 0.0, 0.0, 0.0, 0.0, 0.0, 0.0, 0.0, 0.0, 0.0, 0.0, 0.0, 0.0, 0.0, 0.0, 0.0, 0.0, 0.0, 0.0, 0.0, 0.0, 0.0, 0.0, 0.0, 0.0, 0.0, 0.0, 0.0, 0.0, 0.0, 0.0, 0.0, 0.0, 0.0, 0.0, 0.0, 0.0, 0.0, 0.0, 0.0, 0.0, 0.0, 0.0, 0.0, 0.0, 0.0, 0.0, 0.0, 0.0, 0.0, 0.0, 0.0, 0.0, 0.0, 0.0, 0.0, 0.0, 0.0, 0.0, 0.0, 0.0, 0.0, 0.0, 0.0, 0.0, 0.0, 0.0, 0.0, 0.0, 0.0, 0.0, 0.0, 0.0, 0.0, 0.0, 0.0, 0.0, 0.0, 0.0, 0.0, 0.0, 0.0, 0.0, 0.0, 0.0, 0.0, 0.0, 0.0, 0.0, 0.0, 0.0, 0.0, 0.0, 0.0, 0.0, 0.0, 0.0, 0.0, 0.0, 0.0, 0.0, 0.0, 0.0, 0.0, 0.0, 0.0, 0.0, 0.0, 0.0, 0.0, 0.0, 0.0, 0.0, 0.0, 0.0, 0.0, 0.0, 0.0, 0.0, 0.0, 0.0, 0.0, 0.0, 0.0, 0.0, 0.0, 0.0, 0.0, 0.0, 0.0, 0.0, 0.0, 0.0, 0.0, 0.0, 0.0, 0.0, 0.0, 0.0, 0.0, 0.0, 0.0, 0.0, 0.0, 0.0, 0.0, 0.0, 0.0, 0.0, 0.0, 0.0, 0.0, 0.0, 0.0, 0.0, 0.0, 0.0, 0.0, 0.0, 0.0, 0.0, 0.0, 0.0, 0.0, 0.0, 0.0, 0.0, 0.0, 0.0, 0.0, 0.0, 0.0, 0.0, 0.0, 0.0, 0.0, 0.0, 0.0, 0.0, 0.0, 0.0, 0.0, 0.0, 0.0, 0.0, 0.0, 0.0, 0.0, 0.0, 0.0, 0.0, 0.0, 0.0, 0.0, 0.0, 0.0, 0.0, 0.0, 0.0, 0.0, 0.0, 0.0, 0.0, 0.0, 0.0, 0.0, 0.0, 0.0, 0.0, 0.0, 0.0, 0.0, 0.0, 0.0, 0.0, 0.0, 0.0, 0.0, 0.0, 0.0, 0.0, 0.0, 0.0, 0.0, 0.0, 0.0, 0.0, 0.0, 0.0, 0.0, 0.0, 0.0, 0.0, 0.0, 0.0, 0.0, 0.0, 0.0, 0.0, 0.0, 0.0, 0.0, 0.0, 0.0, 0.0, 0.0, 0.0, 0.0, 0.0, 0.0, 0.0, 0.0, 0.0, 0.0, 0.0, 0.0, 0.0, 0.0, 0.0, 0.0, 0.0, 0.0, 0.0, 0.0, 0.0, 0.0, 0.0, 0.0, 0.0, 0.0, 0.0, 0.0, 0.0, 0.0, 0.0, 0.0, 0.0, 0.0, 0.0, 0.0, 0.0, 0.0, 0.0, 0.0, 0.0, 0.0, 0.0, 0.0, 0.0, 0.0, 0.0, 0.0, 0.0, 0.0, 0.0, 0.0, 0.0, 0.0, 0.0, 0.0, 0.0, 0.0, 0.0, 0.0, 0.0, 0.0, 0.0, 0.0, 0.0, 0.0, 0.0, 0.0, 0.0, 0.0, 0.0, 0.0, 0.0, 0.0, 0.0, 0.0, 0.0, 0.0, 0.0, 0.0, 0.0, 0.0, 0.0, 0.0, 0.0, 0.0, 0.0, 0.0, 0.0, 0.0, 0.0, 0.0, 0.0, 0.0, 0.0, 0.0, 0.0, 0.0, 0.0, 0.0, 0.0, 0.0, 0.0, 0.0, 0.0, 0.0, 0.0, 0.0, 0.0, 0.0, 0.0, 0.0, 0.0, 0.0, 0.0, 0.0, 0.0, 0.0, 0.0, 0.0, 0.0, 0.0, 0.0, 0.0, 0.0, 0.0, 0.0, 0.0, 0.0, 0.0, 0.0, 0.0, 0.0, 0.0, 0.0, 0.0, 0.0, 0.0, 0.0, 0.0, 0.0, 0.0, 0.0, 0.0, 0.0, 0.0, 0.0, 0.0, 0.0, 0.0, 0.0, 0.0, 0.0, 0.0, 0.0, 0.0, 0.0, 0.0, 0.0, 0.0, 0.0, 0.0, 0.0, 0.0, 0.0, 0.0, 0.0, 0.0, 0.0, 0.0, 0.0, 0.0, 0.0, 0.0, 0.0, 0.0, 0.0, 0.0, 0.0, 0.0, 0.0, 0.0, 0.0, 0.0, 0.0, 0.0, 0.0, 0.0, 0.0, 0.0, 0.0, 0.0, 0.0, 0.0, 0.0, 0.0, 0.0, 0.0, 0.0, 0.0, 0.0, 0.0, 0.0, 0.0, 0.0, 0.0, 0.0, 0.0, 0.0, 0.0, 0.0, 0.0, 0.0, 0.0, 0.0, 0.0, 0.0, 0.0, 0.0, 0.0, 0.0, 0.0, 0.0, 0.0, 0.0, 0.0, 0.0, 0.0, 0.0, 0.0, 0.0, 0.0, 0.0, 0.0, 0.0, 0.0, 0.0, 0.0, 0.0, 0.0, 0.0, 0.0, 0.0, 0.0, 0.0, 0.0, 0.0, 0.0, 0.0, 0.0, 0.0, 0.0, 0.0, 0.0, 0.0, 0.0, 0.0, 0.0, 0.0, 0.0, 0.0, 0.0, 0.0, 0.0, 0.0, 0.0, 0.0, 0.0, 0.0, 0.0, 0.0, 0.0, 0.0, 0.0, 0.0, 0.0, 0.0, 0.0, 0.0, 0.0, 0.0, 0.0, 0.0, 0.0, 0.0, 0.0, 0.0, 0.0, 0.0, 0.0, 0.0, 0.0, 0.0, 0.0, 0.0, 0.0, 0.0, 0.0, 0.0, 0.0, 0.0, 0.0, 0.0, 0.0, 0.0, 0.0, 0.0, 0.0, 0.0, 0.0, 0.0, 0.0, 0.0, 0.0, 0.0, 0.0, 0.0, 0.0, 0.0, 0.0, 0.0, 0.0, 0.0, 0.0, 0.0, 0.0, 0.0, 0.0, 0.0, 0.0, 0.0, 0.0, 0.0, 0.0, 0.0, 0.0, 0.0, 0.0, 0.0, 0.0, 0.0, 0.0, 0.0, 0.0, 0.0, 0.0, 0.0, 0.0, 0.0, 0.0, 0.0, 0.0, 0.0, 0.0, 0.0, 0.0, 0.0, 0.0, 0.0, 0.0, 0.0, 0.0, 0.0, 0.0, 0.0, 0.0, 0.0, 0.0, 0.0, 0.0, 0.0, 0.0, 0.0, 0.0, 0.0, 0.0, 0.0, 0.0, 0.0, 0.0, 0.0, 0.0, 0.0, 0.0, 0.0, 0.0, 0.0, 0.0, 0.0, 0.0, 0.0, 0.0, 0.0, 0.0, 0.0, 0.0, 0.0, 0.0, 0.0, 0.0, 0.0, 0.0, 0.0, 0.0, 0.0, 0.0, 0.0, 0.0, 0.0, 0.0, 0.0, 0.0, 0.0, 0.0, 0.0, 0.0, 0.0, 0.0, 0.0, 0.0, 0.0, 0.0, 0.0, 0.0, 0.0, 0.0, 0.0, 0.0, 0.0, 0.0, 0.0, 0.0, 0.0, 0.0, 0.0, 0.0, 0.0, 0.0, 0.0, 0.0, 0.0, 0.0, 0.0, 0.0, 0.0, 0.0, 0.0, 0.0, 0.0, 0.0, 0.0, 0.0, 0.0, 0.0, 0.0, 0.0, 0.0, 0.0, 0.0, 0.0, 0.0, 0.0, 0.0, 0.0, 0.0, 0.0, 0.0, 0.0, 0.0, 0.0, 0.0, 0.0, 0.0, 0.0, 0.0, 0.0, 0.0, 0.0, 0.0, 0.0, 0.0, 0.0, 0.0, 0.0, 0.0, 0.0, 0.0, 0.0, 0.0, 0.0, 0.0, 0.0, 0.0, 0.0, 0.0, 0.0, 0.0, 0.0, 0.0, 0.0, 0.0, 0.0, 0.0, 0.0, 0.0, 0.0, 0.0, 0.0, 0.0, 0.0, 0.0, 0.0, 0.0, 0.0, 0.0, 0.0, 0.0, 0.0, 0.0, 0.0, 0.0, 0.0, 0.0, 0.0, 0.0, 0.0, 0.0, 0.0, 0.0, 0.0, 0.0, 0.0, 0.0, 0.0, 0.0, 0.0, 0.0, 0.0, 0.0, 0.0, 0.0, 0.0, 0.0, 0.0, 0.0, 0.0, 0.0, 0.0, 0.0, 0.0, 0.0, 0.0, 0.0, 0.0, 0.0, 0.0, 0.0, 0.0, 0.0, 0.0, 0.0, 0.0, 0.0, 0.0, 0.0, 0.0, 0.0, 0.0, 0.0, 0.0, 0.0, 0.0, 0.0, 0.0, 0.0, 0.0, 0.0, 0.0, 0.0, 0.0, 0.0, 0.0, 0.0, 0.0, 0.0, 0.0, 0.0, 0.0, 0.0, 0.0, 0.0, 0.0, 0.0, 0.0, 0.0, 0.0, 0.0, 0.0, 0.0, 0.0, 0.0, 0.0, 0.0, 0.0, 0.0, 0.0, 0.0, 0.0, 0.0, 0.0, 0.0, 0.0, 0.0, 0.0, 0.0, 0.0, 0.0, 0.0, 0.0, 0.0, 0.0, 0.0, 0.0, 0.0, 0.0, 0.0, 0.0, 0.0, 0.0, 0.0, 0.0, 0.0, 0.0, 0.0, 0.0, 0.0, 0.0, 0.0, 0.0, 0.0, 0.0, 0.0, 0.0, 0.0, 0.0, 0.0, 0.0, 0.0, 0.0, 0.0, 0.0, 0.0, 0.0, 0.0, 0.0, 0.0, 0.0, 0.0, 0.0, 0.0, 0.0, 0.0, 0.0, 0.0, 0.0, 0.0, 0.0, 0.0, 0.0, 0.0, 0.0, 0.0, 0.0, 0.0, 0.0, 0.0, 0.0, 0.0, 0.0, 0.0, 0.0, 0.0, 0.0, 0.0, 0.0, 0.0, 0.0, 0.0, 0.0, 0.0, 0.0, 0.0, 0.0, 0.0, 0.0, 0.0, 0.0, 0.0, 0.0, 0.0, 0.0, 0.0, 0.0, 0.0, 0.0, 0.0, 0.0, 0.0, 0.0, 0.0, 0.0, 0.0, 0.0, 0.0, 0.0, 0.0, 0.0, 0.0, 0.0, 0.0, 0.0, 0.0, 0.0, 0.0, 0.0, 0.0, 0.0, 0.0, 0.0, 0.0, 0.0, 0.0, 0.0, 0.0, 0.0, 0.0, 0.0, 0.0, 0.0, 0.0, 0.0, 0.0, 0.0, 0.0, 0.0, 0.0, 0.0, 0.0, 0.0, 0.0, 0.0, 0.0, 0.0, 0.0, 0.0, 0.0, 0.0, 0.0, 0.0, 0.0, 0.0, 0.0, 0.0, 0.0, 0.0, 0.0, 0.0, 0.0, 0.0, 0.0, 0.0, 0.0, 0.0, 0.0, 0.0, 0.0, 0.0, 0.0, 0.0, 0.0, 0.0, 0.0, 0.0, 0.0, 0.0, 0.0, 0.0, 0.0, 0.0, 0.0, 0.0, 0.0, 0.0, 0.0, 0.0, 0.0, 0.0, 0.0, 0.0, 0.0, 0.0, 0.0, 0.0, 0.0, 0.0, 0.0, 0.0, 0.0, 0.0, 0.0, 0.0, 0.0, 0.0, 0.0, 0.0, 0.0, 0.0, 0.0, 0.0, 0.0, 0.0, 0.0, 0.0, 0.0, 0.0, 0.0, 0.0, 0.0, 0.0, 0.0, 0.0, 0.0, 0.0, 0.0, 0.0, 0.0, 0.0, 0.0, 0.0, 0.0, 0.0, 0.0, 0.0, 0.0, 0.0, 0.0, 0.0, 0.0, 0.0, 0.0, 0.0, 0.0, 0.0, 0.0, 0.0, 0.0, 0.0, 0.0, 0.0, 0.0, 0.0, 0.0, 0.0, 0.0, 0.0, 0.0, 0.0, 0.0, 0.0, 0.0, 0.0, 0.0, 0.0, 0.0, 0.0, 0.0, 0.0, 0.0, 0.0, 0.0, 0.0, 0.0, 0.0, 0.0, 0.0, 0.0, 0.0, 0.0, 0.0, 0.0, 0.0, 0.0, 0.0, 0.0, 0.0, 0.0, 0.0, 0.0, 0.0, 0.0, 0.0, 0.0, 0.0, 0.0, 0.0, 0.0, 0.0, 0.0, 0.0, 0.0, 0.0, 0.0, 0.0, 0.0, 0.0, 0.0, 0.0, 0.0, 0.0, 0.0, 0.0, 0.0, 0.0, 0.0, 0.0, 0.0, 0.0, 0.0, 0.0, 0.0, 0.0, 0.0, 0.0, 0.0, 0.0, 0.0, 0.0, 0.0, 0.0, 0.0, 0.0, 0.0, 0.0, 0.0, 0.0, 0.0, 0.0, 0.0, 0.0, 0.0, 0.0, 0.0, 0.0, 0.0, 0.0, 0.0, 0.0, 0.0, 0.0, 0.0, 0.0, 0.0, 0.0, 0.0, 0.0, 0.0, 0.0, 0.0, 0.0, 0.0, 0.0, 0.0, 0.0, 0.0, 0.0, 0.0, 0.0, 0.0, 0.0, 0.0, 0.0, 0.0, 0.0, 0.0, 0.0, 0.0, 0.0, 0.0, 0.0, 0.0, 0.0, 0.0, 0.0, 0.0, 0.0, 0.0, 0.0, 0.0, 0.0, 0.0, 0.0, 0.0, 0.0, 0.0, 0.0, 0.0, 0.0, 0.0, 0.0, 0.0, 0.0, 0.0, 0.0, 0.0, 0.0, 0.0, 0.0, 0.0, 0.0, 0.0, 0.0, 0.0, 0.0, 0.0, 0.0, 0.0, 0.0, 0.0, 0.0, 0.0, 0.0, 0.0, 0.0, 0.0, 0.0, 0.0, 0.0, 0.0, 0.0, 0.0, 0.0, 0.0, 0.0, 0.0, 0.0, 0.0, 0.0, 0.0, 0.0, 0.0, 0.0, 0.0, 0.0, 0.0, 0.0, 0.0, 0.0, 0.0, 0.0, 0.0, 0.0, 0.0, 0.0, 0.0, 0.0, 0.0, 0.0, 0.0, 0.0, 0.0, 0.0, 0.0, 0.0, 0.0, 0.0, 0.0, 0.0, 0.0, 0.0, 0.0, 0.0, 0.0, 0.0, 0.0, 0.0, 0.0, 0.0, 0.0, 0.0, 0.0, 0.0, 0.0, 0.0, 0.0, 0.0, 0.0, 0.0, 0.0, 0.0, 0.0, 0.0, 0.0, 0.0, 0.0, 0.0, 0.0, 0.0, 0.0, 0.0, 0.0, 0.0, 0.0, 0.0, 0.0, 0.0, 0.0, 0.0, 0.0, 0.0, 0.0, 0.0, 0.0, 0.0, 0.0, 0.0, 0.0, 0.0, 0.0, 0.0, 0.0, 0.0, 0.0, 0.0, 0.0, 0.0, 0.0, 0.0, 0.0, 0.0, 0.0, 0.0, 0.0, 0.0, 0.0, 0.0, 0.0, 0.0, 0.0, 0.0, 0.0, 0.0, 0.0, 0.0, 0.0, 0.0, 0.0, 0.0, 0.0, 0.0, 0.0, 0.0, 0.0, 0.0, 0.0, 0.0, 0.0, 0.0, 0.0, 0.0, 0.0, 0.0, 0.0, 0.0, 0.0, 0.0, 0.0, 0.0, 0.0, 0.0, 0.0, 0.0, 0.0, 0.0, 0.0, 0.0, 0.0, 0.0, 0.0, 0.0, 0.0, 0.0, 0.0, 0.0, 0.0, 0.0, 0.0, 0.0, 0.0, 0.0, 0.0, 0.0, 0.0, 0.0, 0.0, 0.0, 0.0, 0.0, 0.0, 0.0, 0.0, 0.0, 0.0, 0.0, 0.0, 0.0, 0.0, 0.0, 0.0, 0.0, 0.0, 0.0, 0.0, 0.0, 0.0, 0.0, 0.0, 0.0, 0.0, 0.0, 0.0, 0.0, 0.0, 0.0, 0.0, 0.0, 0.0, 0.0, 0.0, 0.0, 0.0, 0.0, 0.0, 0.0, 0.0, 0.0, 0.0, 0.0, 0.0, 0.0, 0.0, 0.0, 0.0, 0.0, 0.0, 0.0, 0.0, 0.0, 0.0, 0.0, 0.0, 0.0, 0.0, 0.0, 0.0, 0.0, 0.0, 0.0, 0.0, 0.0, 0.0, 0.0, 0.0, 0.0, 0.0, 0.0, 0.0, 0.0, 0.0, 0.0, 0.0, 0.0, 0.0, 0.0, 0.0, 0.0, 0.0, 0.0, 0.0, 0.0, 0.0, 0.0, 0.0, 0.0, 0.0, 0.0, 0.0, 0.0, 0.0, 0.0, 0.0, 0.0, 0.0, 0.0, 0.0, 0.0, 0.0, 0.0, 0.0, 0.0, 0.0, 0.0, 0.0, 0.0, 0.0, 0.0, 0.0, 0.0, 0.0, 0.0, 0.0, 0.0, 0.0, 0.0, 0.0, 0.0, 0.0, 0.0, 0.0, 0.0, 0.0, 0.0, 0.0, 0.0, 0.0, 0.0, 0.0, 0.0, 0.0, 0.0, 0.0, 0.0, 0.0, 0.0, 0.0, 0.0, 0.0, 0.0, 0.0, 0.0, 0.0, 0.0, 0.0, 0.0, 0.0, 0.0, 0.0, 0.0, 0.0, 0.0, 0.0, 0.0, 0.0, 0.0, 0.0, 0.0, 0.0, 0.0, 0.0, 0.0, 0.0, 0.0, 0.0, 0.0, 0.0, 0.0, 0.0, 0.0, 0.0, 0.0, 0.0, 0.0, 0.0, 0.0, 0.0, 0.0, 0.0, 0.0, 0.0, 0.0, 0.0, 0.0, 0.0, 0.0, 0.0, 0.0, 0.0, 0.0, 0.0, 0.0, 0.0, 0.0, 0.0, 0.0, 0.0, 0.0, 0.0, 0.0, 0.0, 0.0, 0.0, 0.0, 0.0, 0.0, 0.0, 0.0, 0.0, 0.0, 0.0, 0.0, 0.0, 0.0, 0.0, 0.0, 0.0, 0.0, 0.0, 0.0, 0.0, 0.0, 0.0, 0.0, 0.0, 0.0, 0.0, 0.0, 0.0, 0.0, 0.0, 0.0, 0.0, 0.0, 0.0, 0.0, 0.0, 0.0, 0.0, 0.0, 0.0, 0.0, 0.0, 0.0, 0.0, 0.0, 0.0, 0.0, 0.0, 0.0, 0.0, 0.0, 0.0, 0.0, 0.0, 0.0, 0.0, 0.0, 0.0, 0.0, 0.0, 0.0, 0.0, 0.0, 0.0, 0.0, 0.0, 0.0, 0.0, 0.0, 0.0, 0.0, 0.0, 0.0, 0.0, 0.0, 0.0, 0.0, 0.0, 0.0, 0.0, 0.0, 0.0, 0.0, 0.0, 0.0, 0.0, 0.0, 0.0, 0.0, 0.0, 0.0, 0.0, 0.0, 0.0, 0.0, 0.0, 0.0, 0.0, 0.0, 0.0, 0.0, 0.0, 0.0, 0.0, 0.0, 0.0, 0.0, 0.0, 0.0, 0.0, 0.0, 0.0, 0.0, 0.0, 0.0, 0.0, 0.0, 0.0, 0.0, 0.0, 0.0, 0.0, 0.0, 0.0, 0.0, 0.0, 0.0, 0.0, 0.0, 0.0, 0.0, 0.0, 0.0, 0.0, 0.0, 0.0, 0.0, 0.0, 0.0, 0.0, 0.0, 0.0, 0.0, 0.0, 0.0, 0.0, 0.0, 0.0, 0.0, 0.0, 0.0, 0.0, 0.0, 0.0, 0.0, 0.0, 0.0, 0.0, 0.0, 0.0, 0.0, 0.0, 0.0, 0.0, 0.0, 0.0, 0.0, 0.0, 0.0, 0.0, 0.0, 0.0, 0.0, 0.0, 0.0, 0.0, 0.0, 0.0, 0.0, 0.0, 0.0, 0.0, 0.0, 0.0, 0.0, 0.0, 0.0, 0.0, 0.0, 0.0, 0.0, 0.0, 0.0, 0.0, 0.0, 0.0, 0.0, 0.0, 0.0, 0.0, 0.0, 0.0, 0.0, 0.0, 0.0, 0.0, 0.0, 0.0, 0.0, 0.0, 0.0, 0.0, 0.0, 0.0, 0.0, 0.0, 0.0, 0.0, 0.0, 0.0, 0.0, 0.0, 0.0, 0.0, 0.0, 0.0, 0.0, 0.0, 0.0, 0.0, 0.0, 0.0, 0.0, 0.0, 0.0, 0.0, 0.0, 0.0, 0.0, 0.0, 0.0, 0.0, 0.0, 0.0, 0.0, 0.0, 0.0, 0.0, 0.0, 0.0, 0.0, 0.0, 0.0, 0.0, 0.0, 0.0, 0.0, 0.0, 0.0, 0.0, 0.0, 0.0, 0.0, 0.0, 0.0, 0.0, 0.0, 0.0, 0.0, 0.0, 0.0, 0.0, 0.0, 0.0, 0.0, 0.0, 0.0, 0.0, 0.0, 0.0, 0.0, 0.0, 0.0, 0.0, 0.0, 0.0, 0.0, 0.0, 0.0, 0.0, 0.0, 0.0, 0.0, 0.0, 0.0, 0.0, 0.0, 0.0, 0.0, 0.0, 0.0, 0.0, 0.0, 0.0, 0.0, 0.0, 0.0, 0.0, 0.0, 0.0, 0.0, 0.0, 0.0, 0.0, 0.0, 0.0, 0.0, 0.0, 0.0, 0.0, 0.0, 0.0, 0.0, 0.0, 0.0, 0.0, 0.0, 0.0, 0.0, 0.0, 0.0, 0.0, 0.0, 0.0, 0.0, 0.0, 0.0, 0.0, 0.0, 0.0, 0.0, 0.0, 0.0, 0.0, 0.0, 0.0, 0.0, 0.0, 0.0, 0.0, 0.0, 0.0, 0.0, 0.0, 0.0, 0.0, 0.0, 0.0, 0.0, 0.0, 0.0, 0.0, 0.0, 0.0, 0.0, 0.0, 0.0, 0.0, 0.0, 0.0, 0.0, 0.0, 0.0, 0.0, 0.0, 0.0, 0.0, 0.0, 0.0, 0.0, 0.0, 0.0, 0.0, 0.0, 0.0, 0.0, 0.0, 0.0, 0.0, 0.0, 0.0, 0.0, 0.0, 0.0, 0.0, 0.0, 0.0, 0.0, 0.0, 0.0, 0.0, 0.0, 0.0, 0.0, 0.0, 0.0, 0.0, 0.0, 0.0, 0.0, 0.0, 0.0, 0.0, 0.0, 0.0, 0.0, 0.0, 0.0, 0.0, 0.0, 0.0, 0.0, 0.0, 0.0, 0.0, 0.0, 0.0, 0.0, 0.0, 0.0, 0.0, 0.0, 0.0, 0.0, 0.0, 0.0, 0.0, 0.0, 0.0, 0.0, 0.0, 0.0, 0.0, 0.0, 0.0, 0.0, 0.0, 0.0, 0.0, 0.0, 0.0, 0.0, 0.0, 0.0, 0.0, 0.0, 0.0, 0.0, 0.0, 0.0, 0.0, 0.0, 0.0, 0.0, 0.0, 0.0, 0.0, 0.0, 0.0, 0.0, 0.0, 0.0, 0.0, 0.0, 0.0, 0.0, 0.0, 0.0, 0.0, 0.0, 0.0, 0.0, 0.0, 0.0, 0.0, 0.0, 0.0, 0.0, 0.0, 0.0, 0.0, 0.0, 0.0, 0.0, 0.0, 0.0, 0.0, 0.0, 0.0, 0.0, 0.0, 0.0, 0.0, 0.0, 0.0, 0.0, 0.0, 0.0, 0.0, 0.0, 0.0, 0.0, 0.0, 0.0, 0.0, 0.0, 0.0, 0.0, 0.0, 0.0, 0.0, 0.0, 0.0, 0.0, 0.0, 0.0, 0.0, 0.0, 0.0, 0.0, 0.0, 0.0, 0.0, 0.0, 0.0, 0.0, 0.0, 0.0, 0.0, 0.0, 0.0, 0.0, 0.0, 0.0, 0.0, 0.0, 0.0, 0.0, 0.0, 0.0, 0.0, 0.0, 0.0, 0.0, 0.0, 0.0, 0.0, 0.0, 0.0, 0.0, 0.0, 0.0, 0.0, 0.0, 0.0, 0.0, 0.0, 0.0, 0.0, 0.0, 0.0, 0.0, 0.0, 0.0, 0.0, 0.0, 0.0, 0.0, 0.0, 0.0, 0.0, 0.0, 0.0, 0.0, 0.0, 0.0, 0.0, 0.0, 0.0, 0.0, 0.0, 0.0, 0.0, 0.0, 0.0, 0.0, 0.0, 0.0, 0.0, 0.0, 0.0, 0.0, 0.0, 0.0, 0.0, 0.0, 0.0, 0.0, 0.0, 0.0, 0.0, 0.0, 0.0, 0.0, 0.0, 0.0, 0.0, 0.0, 0.0, 0.0, 0.0, 0.0, 0.0, 0.0, 0.0, 0.0, 0.0, 0.0, 0.0, 0.0, 0.0, 0.0, 0.0, 0.0, 0.0, 0.0, 0.0, 0.0, 0.0, 0.0, 0.0, 0.0, 0.0, 0.0, 0.0, 0.0, 0.0, 0.0, 0.0, 0.0, 0.0, 0.0, 0.0, 0.0, 0.0, 0.0, 0.0, 0.0, 0.0, 0.0, 0.0, 0.0, 0.0, 0.0, 0.0, 0.0, 0.0, 0.0, 0.0, 0.0, 0.0, 0.0, 0.0, 0.0, 0.0, 0.0, 0.0, 0.0, 0.0, 0.0, 0.0, 0.0, 0.0, 0.0, 0.0, 0.0, 0.0, 0.0, 0.0, 0.0, 0.0, 0.0, 0.0, 0.0, 0.0, 0.0, 0.0, 0.0, 0.0, 0.0, 0.0, 0.0, 0.0, 0.0, 0.0, 0.0, 0.0, 0.0, 0.0, 0.0, 0.0, 0.0, 0.0, 0.0, 0.0, 0.0, 0.0, 0.0, 0.0, 0.0, 0.0, 0.0, 0.0, 0.0, 0.0, 0.0, 0.0, 0.0, 0.0, 0.0, 0.0, 0.0, 0.0, 0.0, 0.0, 0.0, 0.0, 0.0, 0.0, 0.0, 0.0, 0.0, 0.0, 0.0, 0.0, 0.0, 0.0, 0.0, 0.0, 0.0, 0.0, 0.0, 0.0, 0.0, 0.0, 0.0, 0.0, 0.0, 0.0, 0.0, 0.0, 0.0, 0.0, 0.0, 0.0, 0.0, 0.0, 0.0, 0.0, 0.0, 0.0, 0.0, 0.0, 0.0, 0.0, 0.0, 0.0, 0.0, 0.0, 0.0, 0.0, 0.0, 0.0, 0.0, 0.0, 0.0, 0.0, 0.0, 0.0, 0.0, 0.0, 0.0, 0.0, 0.0, 0.0, 0.0, 0.0, 0.0, 0.0, 0.0, 0.0, 0.0, 0.0, 0.0, 0.0, 0.0, 0.0, 0.0, 0.0, 0.0, 0.0, 0.0, 0.0, 0.0, 0.0, 0.0, 0.0, 0.0, 0.0, 0.0, 0.0, 0.0, 0.0, 0.0, 0.0, 0.0, 0.0, 0.0, 0.0, 0.0, 0.0, 0.0, 0.0, 0.0, 0.0, 0.0, 0.0, 0.0, 0.0, 0.0, 0.0, 0.0, 0.0, 0.0, 0.0, 0.0, 0.0, 0.0, 0.0, 0.0, 0.0, 0.0, 0.0, 0.0, 0.0, 0.0, 0.0, 0.0, 0.0, 0.0, 0.0, 0.0, 0.0, 0.0, 0.0, 0.0, 0.0, 0.0, 0.0, 0.0, 0.0, 0.0, 0.0, 0.0, 0.0, 0.0, 0.0, 0.0, 0.0, 0.0, 0.0, 0.0, 0.0, 0.0, 0.0, 0.0, 0.0, 0.0, 0.0, 0.0, 0.0, 0.0, 0.0, 0.0, 0.0, 0.0, 0.0, 0.0, 0.0, 0.0, 0.0, 0.0, 0.0, 0.0, 0.0, 0.0, 0.0, 0.0, 0.0, 0.0, 0.0, 0.0, 0.0, 0.0, 0.0, 0.0, 0.0, 0.0, 0.0, 0.0, 0.0, 0.0, 0.0, 0.0, 0.0, 0.0, 0.0, 0.0, 0.0, 0.0, 0.0, 0.0, 0.0, 0.0, 0.0, 0.0, 0.0, 0.0, 0.0, 0.0, 0.0, 0.0, 0.0, 0.0, 0.0, 0.0, 0.0, 0.0, 0.0, 0.0, 0.0, 0.0, 0.0, 0.0, 0.0, 0.0, 0.0, 0.0, 0.0, 0.0, 0.0, 0.0, 0.0, 0.0, 0.0, 0.0, 0.0, 0.0, 0.0, 0.0, 0.0, 0.0, 0.0, 0.0, 0.0, 0.0, 0.0, 0.0, 0.0, 0.0, 0.0, 0.0, 0.0, 0.0, 0.0, 0.0, 0.0, 0.0, 0.0, 0.0, 0.0, 0.0, 0.0, 0.0, 0.0, 0.0, 0.0, 0.0, 0.0, 0.0, 0.0, 0.0, 0.0, 0.0, 0.0, 0.0, 0.0, 0.0, 0.0, 0.0, 0.0, 0.0, 0.0, 0.0, 0.0, 0.0, 0.0, 0.0, 0.0, 0.0, 0.0, 0.0, 0.0, 0.0, 0.0, 0.0, 0.0, 0.0, 0.0, 0.0, 0.0, 0.0, 0.0, 0.0, 0.0, 0.0, 0.0, 0.0, 0.0, 0.0, 0.0, 0.0, 0.0, 0.0, 0.0, 0.0, 0.0, 0.0, 0.0, 0.0, 0.0, 0.0, 0.0, 0.0, 0.0, 0.0, 0.0, 0.0, 0.0, 0.0, 0.0, 0.0, 0.0, 0.0, 0.0, 0.0, 0.0, 0.0, 0.0, 0.0, 0.0, 0.0, 0.0, 0.0, 0.0, 0.0, 0.0, 0.0, 0.0, 0.0, 0.0, 0.0, 0.0, 0.0, 0.0, 0.0, 0.0, 0.0, 0.0, 0.0, 0.0, 0.0, 0.0, 0.0, 0.0, 0.0, 0.0, 0.0, 0.0, 0.0, 0.0, 0.0, 0.0, 0.0, 0.0, 0.0, 0.0, 0.0, 0.0, 0.0, 0.0, 0.0, 0.0, 0.0, 0.0, 0.0, 0.0, 0.0, 0.0, 0.0, 0.0, 0.0, 0.0, 0.0, 0.0, 0.0, 0.0, 0.0, 0.0, 0.0, 0.0, 0.0, 0.0, 0.0, 0.0, 0.0, 0.0, 0.0, 0.0, 0.0, 0.0, 0.0, 0.0, 0.0, 0.0, 0.0, 0.0, 0.0, 0.0, 0.0, 0.0, 0.0, 0.0, 0.0, 0.0, 0.0, 0.0, 0.0, 0.0, 0.0, 0.0, 0.0, 0.0, 0.0, 0.0, 0.0, 0.0, 0.0, 0.0, 0.0, 0.0, 0.0, 0.0, 0.0, 0.0, 0.0, 0.0, 0.0, 0.0, 0.0, 0.0, 0.0, 0.0, 0.0, 0.0, 0.0, 0.0, 0.0, 0.0, 0.0, 0.0, 0.0, 0.0, 0.0, 0.0, 0.0, 0.0, 0.0, 0.0, 0.0, 0.0, 0.0, 0.0, 0.0, 0.0, 0.0, 0.0, 0.0, 0.0, 0.0, 0.0, 0.0, 0.0, 0.0, 0.0, 0.0, 0.0, 0.0, 0.0, 0.0, 0.0, 0.0, 0.0, 0.0, 0.0, 0.0, 0.0, 0.0, 0.0, 0.0, 0.0, 0.0, 0.0, 0.0, 0.0, 0.0, 0.0, 0.0, 0.0, 0.0, 0.0, 0.0, 0.0, 0.0, 0.0, 0.0, 0.0, 0.0, 0.0, 0.0, 0.0, 0.0, 0.0, 0.0, 0.0, 0.0, 0.0, 0.0, 0.0, 0.0, 0.0, 0.0, 0.0, 0.0, 0.0, 0.0, 0.0, 0.0, 0.0, 0.0, 0.0, 0.0, 0.0, 0.0, 0.0, 0.0, 0.0, 0.0, 0.0, 0.0, 0.0, 0.0, 0.0, 0.0, 0.0, 0.0, 0.0, 0.0, 0.0, 0.0, 0.0, 0.0, 0.0, 0.0, 0.0, 0.0, 0.0, 0.0, 0.0, 0.0, 0.0, 0.0, 0.0, 0.0, 0.0, 0.0, 0.0, 0.0, 0.0, 0.0, 0.0, 0.0, 0.0, 0.0, 0.0, 0.0, 0.0, 0.0, 0.0, 0.0, 0.0, 0.0, 0.0, 0.0, 0.0, 0.0, 0.0, 0.0, 0.0, 0.0, 0.0, 0.0, 0.0, 0.0, 0.0, 0.0, 0.0, 0.0, 0.0, 0.0, 0.0, 0.0, 0.0, 0.0, 0.0, 0.0, 0.0, 0.0, 0.0, 0.0, 0.0, 0.0, 0.0, 0.0, 0.0, 0.0, 0.0, 0.0, 0.0, 0.0, 0.0, 0.0, 0.0, 0.0, 0.0, 0.0, 0.0, 0.0, 0.0, 0.0, 0.0, 0.0, 0.0, 0.0, 0.0, 0.0, 0.0, 0.0, 0.0, 0.0, 0.0, 0.0, 0.0, 0.0, 0.0, 0.0, 0.0, 0.0, 0.0, 0.0, 0.0, 0.0, 0.0, 0.0, 0.0, 0.0, 0.0, 0.0, 0.0, 0.0, 0.0, 0.0, 0.0, 0.0, 0.0, 0.0, 0.0, 0.0, 0.0, 0.0, 0.0, 0.0, 0.0, 0.0, 0.0, 0.0, 0.0, 0.0, 0.0, 0.0, 0.0, 0.0, 0.0, 0.0, 0.0, 0.0, 0.0, 0.0, 0.0, 0.0, 0.0, 0.0, 0.0, 0.0, 0.0, 0.0, 0.0, 0.0, 0.0, 0.0, 0.0, 0.0, 0.0, 0.0, 0.0, 0.0, 0.0, 0.0, 0.0, 0.0, 0.0, 0.0, 0.0, 0.0, 0.0, 0.0, 0.0, 0.0, 0.0, 0.0, 0.0, 0.0, 0.0, 0.0, 0.0, 0.0, 0.0, 0.0, 0.0, 0.0, 0.0, 0.0, 0.0, 0.0, 0.0, 0.0, 0.0, 0.0, 0.0, 0.0, 0.0, 0.0, 0.0, 0.0, 0.0, 0.0, 0.0, 0.0, 0.0, 0.0, 0.0, 0.0, 0.0, 0.0, 0.0, 0.0, 0.0, 0.0, 0.0, 0.0, 0.0, 0.0, 0.0, 0.0, 0.0, 0.0, 0.0, 0.0, 0.0, 0.0, 0.0, 0.0, 0.0, 0.0, 0.0, 0.0, 0.0, 0.0, 0.0, 0.0, 0.0, 0.0, 0.0, 0.0, 0.0, 0.0, 0.0, 0.0, 0.0, 0.0, 0.0, 0.0, 0.0, 0.0, 0.0, 0.0, 0.0, 0.0, 0.0, 0.0, 0.0, 0.0, 0.0, 0.0, 0.0, 0.0, 0.0, 0.0, 0.0, 0.0, 0.0, 0.0, 0.0, 0.0, 0.0, 0.0, 0.0, 0.0, 0.0, 0.0, 0.0, 0.0, 0.0, 0.0])
me_plane_001.materials.append(mat_wood)
me_plane_001.use_remesh_preserve_volume = False
me_plane_001.use_remesh_preserve_attributes = False
me_plane_001.use_mirror_vertex_groups = False
me_plane_001.update()

# ---- objects
ob_light = bpy.data.objects.new('Light', light_light)
ob_camera = bpy.data.objects.new('Camera', cam_camera)
ob_empty = bpy.data.objects.new('Empty', None)
ob_plane = bpy.data.objects.new('Plane', me_plane)
ob_plane_001 = bpy.data.objects.new('Plane.001', me_plane_001)

# ---- transforms, parenting, visibility, modifiers, constraints
ob_light.location = (4.076, 1.005, 5.904)
ob_light.rotation_euler = (0.6503, 0.05522, 1.866)
ob_light.lock_rotations_4d = False
ob_light.empty_display_type = 'ARROWS'
ob_light.color = (0.0, 0.0, 0.0, 0.0)
ob_light.lineart.crease_threshold = 0.0
ob_camera.location = (7.359, -6.926, 4.958)
ob_camera.rotation_euler = (1.109, 0.0, 0.8149)
ob_camera.lock_rotations_4d = False
ob_camera.empty_display_type = 'ARROWS'
ob_camera.color = (0.0, 0.0, 0.0, 0.0)
ob_camera.display_type = 'WIRE'
ob_camera.lineart.crease_threshold = 0.0
ob_empty.location = (0.0, 0.0, 0.0)
ob_empty.scale = (1.871, 1.871, 1.871)
ob_empty.empty_display_type = 'IMAGE'
ob_empty.empty_display_size = 5.0
ob_empty.lineart.crease_threshold = 0.0
ob_plane.location = (0.0, 0.0, 0.0)
ob_plane.scale = (1.871, 1.871, 1.871)
ob_plane.lineart.crease_threshold = 0.0
_m = ob_plane.modifiers.new('Mirror', 'MIRROR')
_m.use_axis = (False, False, True)
_m.use_bisect_axis = (False, False, True)
ob_plane_001.location = (0.0, 0.0, 0.0)
ob_plane_001.scale = (1.871, 1.871, 1.871)
ob_plane_001.lineart.crease_threshold = 0.0
_m = ob_plane_001.modifiers.new('Mirror', 'MIRROR')
_m.use_axis = (False, False, True)
_m.use_bisect_axis = (False, False, True)

# ---- collection membership
col_collection.objects.link(ob_light)
col_collection.objects.link(ob_camera)
col_collection.objects.link(ob_empty)
col_collection.objects.link(ob_plane)
col_collection.objects.link(ob_plane_001)

# ---- scene / render settings (as saved in the file)
scene.camera = ob_camera
scene.frame_start = 1; scene.frame_end = 250; scene.frame_set(1)
scene.render.engine = 'BLENDER_EEVEE_NEXT'
scene.cycles.use_denoising = False
scene.cycles.samples = 128
scene.cycles.sampling_pattern = 'TABULATED_SOBOL'
scene.cycles.use_adaptive_sampling = False
scene.cycles.use_light_tree = False
scene.view_settings.view_transform = 'Filmic'
bpy.context.view_layer.update()
